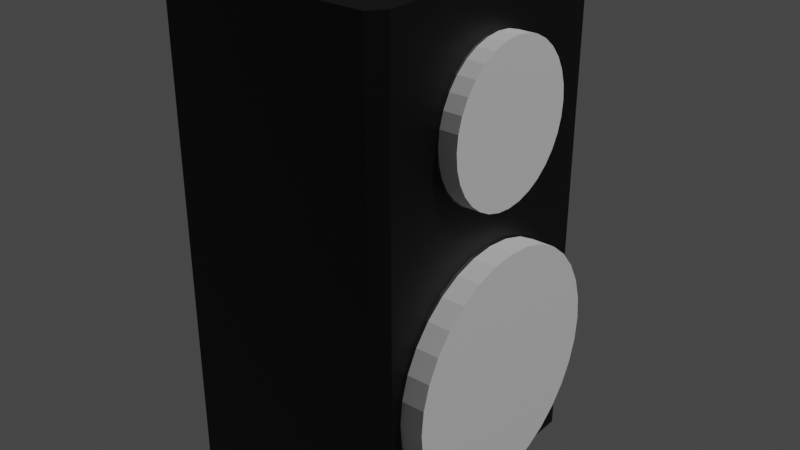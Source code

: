 # Source: speaker.blend  (saved by Blender 3.6.13; exported with 4.5.12 LTS)
import bpy
from mathutils import Matrix  # noqa: F401  (used for matrix-valued properties, if any)

bpy.ops.wm.read_factory_settings(use_empty=True)
scene = bpy.context.scene
scene.name = 'Scene'

# ---- collections
col_collection = bpy.data.collections.new('Collection'); scene.collection.children.link(col_collection)
col_collection_2 = bpy.data.collections.new('Collection 2'); scene.collection.children.link(col_collection_2)

# ---- materials (node trees are filled in below, after node groups)
mat_material = bpy.data.materials.new('Material')
mat_material.alpha_threshold = 0.0
mat_material.use_transparent_shadow = False
mat_material.roughness = 0.5
mat_material.line_color = (0.0, 0.0, 0.0, 1.0)
mat_material_001 = bpy.data.materials.new('Material.001')
mat_material_001.use_transparent_shadow = False

# ---- material node trees
mat_material.use_nodes = True; mat_material.node_tree.nodes.clear()
_N = mat_material.node_tree.nodes; _L = mat_material.node_tree.links
n0 = _N.new('ShaderNodeOutputMaterial'); n0.name = 'Material Output'; n0.location = (300, 300)
n1 = _N.new('ShaderNodeBsdfPrincipled'); n1.name = 'Principled BSDF'; n1.location = (10, 300)
n1.distribution = 'GGX'
n1.subsurface_method = 'RANDOM_WALK_SKIN'
n1.inputs[0].default_value = (0.0, 0.0, 0.0, 1.0)
n1.inputs[3].default_value = 1.45
n1.inputs[27].default_value = (0.0, 0.0, 0.0, 1.0)
n1.inputs[28].default_value = 1.0
_L.new(n1.outputs[0], n0.inputs[0])
n0.is_active_output = True
mat_material_001.use_nodes = True; mat_material_001.node_tree.nodes.clear()
_N = mat_material_001.node_tree.nodes; _L = mat_material_001.node_tree.links
n0 = _N.new('ShaderNodeBsdfPrincipled'); n0.name = 'Principled BSDF'; n0.location = (10, 300)
n0.distribution = 'GGX'
n0.subsurface_method = 'RANDOM_WALK_SKIN'
n0.inputs[0].default_value = (0.0, 0.0, 0.0, 1.0)
n0.inputs[2].default_value = 0.09524
n0.inputs[3].default_value = 1.45
n0.inputs[27].default_value = (0.0, 0.0, 0.0, 1.0)
n0.inputs[28].default_value = 1.0
n1 = _N.new('ShaderNodeOutputMaterial'); n1.name = 'Material Output'; n1.location = (300, 300)
_L.new(n0.outputs[0], n1.inputs[0])
n1.is_active_output = True

# ---- world
world_world = bpy.data.worlds.new('World'); scene.world = world_world
world_world.use_nodes = True; world_world.node_tree.nodes.clear()
_N = world_world.node_tree.nodes; _L = world_world.node_tree.links
n0 = _N.new('ShaderNodeOutputWorld'); n0.name = 'World Output'; n0.location = (300, 300)
n1 = _N.new('ShaderNodeBackground'); n1.name = 'Background'; n1.location = (10, 300)
n1.inputs[0].default_value = (0.05088, 0.05088, 0.05088, 1.0)
_L.new(n1.outputs[0], n0.inputs[0])
n0.is_active_output = True
world_world.color = (0.05088, 0.05088, 0.05088)
world_world.use_sun_shadow = False
world_world.sun_shadow_jitter_overblur = 0.0

# ---- lights
light_light = bpy.data.lights.new('Light', 'POINT')
light_light.transmission_factor = 0.0
light_light.energy = 1000.0
light_light.shadow_soft_size = 0.1
light_light.shadow_maximum_resolution = 0.006
light_light.use_absolute_resolution = True

# ---- meshes
me_cube = bpy.data.meshes.new('Cube')
me_cube.from_pydata([(-1.0, 1.0, 2.761), (-1.0, 1.0, -1.0), (-1.0, -1.0, 2.761), (-1.0, -1.0, -1.0), (1.0, 0.898, 2.761), (0.898, 1.0, 2.761), (0.898, 1.0, -1.0), (1.0, 0.898, -1.0), (0.898, -1.0, 2.761), (1.0, -0.898, 2.761), (1.0, -0.898, -1.0), (0.898, -1.0, -1.0)], [], [(1, 6, 7, 10, 11, 3), (3, 2, 0, 1), (11, 8, 2, 3), (4, 5, 0, 2, 8, 9), (7, 4, 9, 10), (4, 7, 6, 5), (8, 11, 10, 9), (1, 0, 5, 6)])
_uv = me_cube.uv_layers.new(name='UVMap')
_uv.uv.foreach_set('vector', [0.125, 0.5, 0.3622, 0.5, 0.375, 0.5128, 0.375, 0.7372, 0.3622, 0.75, 0.125, 0.75, 0.375, 0.0, 0.625, 0.0, 0.625, 0.25, 0.375, 0.25, 0.375, 0.7628, 0.625, 0.7628, 0.625, 1.0, 0.375, 1.0, 0.625, 0.5128, 0.6378, 0.5, 0.875, 0.5, 0.875, 0.75, 0.6378, 0.75, 0.625, 0.7372, 0.375, 0.5128, 0.625, 0.5128, 0.625, 0.7372, 0.375, 0.7372, 0.625, 0.5128, 0.375, 0.5128, 0.375, 0.4872, 0.625, 0.4872, 0.625, 0.7628, 0.375, 0.7628, 0.375, 0.7372, 0.625, 0.7372, 0.375, 0.25, 0.625, 0.25, 0.625, 0.4872, 0.375, 0.4872])
me_cube.materials.append(mat_material)
me_cube.use_mirror_vertex_groups = False
me_cube.update()
me_circle = bpy.data.meshes.new('Circle')
me_circle.from_pydata([(2.902e-08, 1.0, 0.7689), (-0.1951, 0.9808, 0.7689), (-0.3827, 0.9239, 0.7689), (-0.5556, 0.8315, 0.7689), (-0.7071, 0.7071, 0.7689), (-0.8315, 0.5556, 0.7689), (-0.9239, 0.3827, 0.7689), (-0.9808, 0.1951, 0.7689), (-1.0, 0.0, 0.7689), (-0.9808, -0.1951, 0.7689), (-0.9239, -0.3827, 0.7689), (-0.8315, -0.5556, 0.7689), (-0.7071, -0.7071, 0.7689), (-0.5556, -0.8315, 0.7689), (-0.3827, -0.9239, 0.7689), (-0.1951, -0.9808, 0.7689), (2.902e-08, -1.0, 0.7689), (0.1951, -0.9808, 0.7689), (0.3827, -0.9239, 0.7689), (0.5556, -0.8315, 0.7689), (0.7071, -0.7071, 0.7689), (0.8315, -0.5556, 0.7689), (0.9239, -0.3827, 0.7689), (0.9808, -0.1951, 0.7689), (1.0, 0.0, 0.7689), (0.9808, 0.1951, 0.7689), (0.9239, 0.3827, 0.7689), (0.8315, 0.5556, 0.7689), (0.7071, 0.7071, 0.7689), (0.5556, 0.8315, 0.7689), (0.3827, 0.9239, 0.7689), (0.1951, 0.9808, 0.7689), (3.165e-08, 0.9167, 0.8652), (-0.1788, 0.8991, 0.8652), (-0.3508, 0.8469, 0.8652), (-0.5093, 0.7622, 0.8652), (-0.6482, 0.6482, 0.8652), (-0.7622, 0.5093, 0.8652), (-0.8469, 0.3508, 0.8652), (-0.8991, 0.1788, 0.8652), (-0.9167, 1.242e-09, 0.8652), (-0.8991, -0.1788, 0.8652), (-0.8469, -0.3508, 0.8652), (-0.7622, -0.5093, 0.8652), (-0.6482, -0.6482, 0.8652), (-0.5093, -0.7622, 0.8652), (-0.3508, -0.8469, 0.8652), (-0.1788, -0.8991, 0.8652), (3.165e-08, -0.9167, 0.8652), (0.1788, -0.8991, 0.8652), (0.3508, -0.8469, 0.8652), (0.5093, -0.7622, 0.8652), (0.6482, -0.6482, 0.8652), (0.7622, -0.5093, 0.8652), (0.8469, -0.3508, 0.8652), (0.8991, -0.1788, 0.8652), (0.9167, 1.242e-09, 0.8652), (0.8991, 0.1788, 0.8652), (0.8469, 0.3508, 0.8652), (0.7622, 0.5093, 0.8652), (0.6482, 0.6482, 0.8652), (0.5093, 0.7622, 0.8652), (0.3508, 0.8469, 0.8652), (0.1788, 0.8991, 0.8652), (3.369e-08, 0.8532, 0.8892), (-0.1664, 0.8368, 0.8892), (-0.3265, 0.7882, 0.8892), (-0.474, 0.7094, 0.8892), (-0.6033, 0.6033, 0.8892), (-0.7094, 0.474, 0.8892), (-0.7882, 0.3265, 0.8892), (-0.8368, 0.1664, 0.8892), (-0.8532, 5.101e-10, 0.8892), (-0.8368, -0.1664, 0.8892), (-0.7882, -0.3265, 0.8892), (-0.7094, -0.474, 0.8892), (-0.6033, -0.6033, 0.8892), (-0.474, -0.7094, 0.8892), (-0.3265, -0.7882, 0.8892), (-0.1664, -0.8368, 0.8892), (3.369e-08, -0.8532, 0.8892), (0.1664, -0.8368, 0.8892), (0.3265, -0.7882, 0.8892), (0.474, -0.7094, 0.8892), (0.6033, -0.6033, 0.8892), (0.7094, -0.474, 0.8892), (0.7882, -0.3265, 0.8892), (0.8368, -0.1664, 0.8892), (0.8532, 5.101e-10, 0.8892), (0.8368, 0.1664, 0.8892), (0.7882, 0.3265, 0.8892), (0.7094, 0.474, 0.8892), (0.6033, 0.6033, 0.8892), (0.474, 0.7094, 0.8892), (0.3265, 0.7882, 0.8892), (0.1664, 0.8368, 0.8892), (3.139e-08, 0.7868, 0.8574), (-0.1535, 0.7717, 0.8574), (-0.3011, 0.7269, 0.8574), (-0.4371, 0.6542, 0.8574), (-0.5563, 0.5563, 0.8574), (-0.6542, 0.4371, 0.8574), (-0.7269, 0.3011, 0.8574), (-0.7717, 0.1535, 0.8574), (-0.7868, 3.224e-09, 0.8574), (-0.7717, -0.1535, 0.8574), (-0.7269, -0.3011, 0.8574), (-0.6542, -0.4371, 0.8574), (-0.5563, -0.5563, 0.8574), (-0.4371, -0.6542, 0.8574), (-0.3011, -0.7269, 0.8574), (-0.1535, -0.7717, 0.8574), (3.139e-08, -0.7868, 0.8574), (0.1535, -0.7717, 0.8574), (0.3011, -0.7269, 0.8574), (0.4371, -0.6542, 0.8574), (0.5563, -0.5563, 0.8574), (0.6542, -0.4371, 0.8574), (0.7269, -0.3011, 0.8574), (0.7717, -0.1535, 0.8574), (0.7868, 3.224e-09, 0.8574), (0.7717, 0.1535, 0.8574), (0.7269, 0.3011, 0.8574), (0.6542, 0.4371, 0.8574), (0.5563, 0.5563, 0.8574), (0.4371, 0.6542, 0.8574), (0.3011, 0.7269, 0.8574), (0.1535, 0.7717, 0.8574), (2.808e-08, 0.7204, 0.7549), (-0.1405, 0.7066, 0.7549), (-0.2757, 0.6656, 0.7549), (-0.4002, 0.599, 0.7549), (-0.5094, 0.5094, 0.7549), (-0.599, 0.4002, 0.7549), (-0.6656, 0.2757, 0.7549), (-0.7066, 0.1405, 0.7549), (-0.7204, 2.48e-09, 0.7549), (-0.7066, -0.1405, 0.7549), (-0.6656, -0.2757, 0.7549), (-0.599, -0.4002, 0.7549), (-0.5094, -0.5094, 0.7549), (-0.4002, -0.599, 0.7549), (-0.2757, -0.6656, 0.7549), (-0.1405, -0.7066, 0.7549), (2.808e-08, -0.7204, 0.7549), (0.1405, -0.7066, 0.7549), (0.2757, -0.6656, 0.7549), (0.4002, -0.599, 0.7549), (0.5094, -0.5094, 0.7549), (0.599, -0.4002, 0.7549), (0.6656, -0.2757, 0.7549), (0.7066, -0.1405, 0.7549), (0.7204, 2.48e-09, 0.7549), (0.7066, 0.1405, 0.7549), (0.6656, 0.2757, 0.7549), (0.599, 0.4002, 0.7549), (0.5094, 0.5094, 0.7549), (0.4002, 0.599, 0.7549), (0.2757, 0.6656, 0.7549), (0.1405, 0.7066, 0.7549), (2.433e-08, 0.1079, 0.592), (-0.02105, 0.1058, 0.592), (-0.04129, 0.09968, 0.592), (-0.05994, 0.08971, 0.592), (-0.07629, 0.07629, 0.592), (-0.08971, 0.05994, 0.592), (-0.09968, 0.04129, 0.592), (-0.1058, 0.02105, 0.592), (-0.1079, 3.133e-09, 0.592), (-0.1058, -0.02105, 0.592), (-0.09968, -0.04129, 0.592), (-0.08971, -0.05994, 0.592), (-0.07629, -0.07629, 0.592), (-0.05994, -0.08971, 0.592), (-0.04129, -0.09968, 0.592), (-0.02105, -0.1058, 0.592), (2.433e-08, -0.1079, 0.592), (0.02105, -0.1058, 0.592), (0.04129, -0.09968, 0.592), (0.05994, -0.08971, 0.592), (0.07629, -0.07629, 0.592), (0.08971, -0.05994, 0.592), (0.09968, -0.04129, 0.592), (0.1058, -0.02105, 0.592), (0.1079, 3.133e-09, 0.592), (0.1058, 0.02105, 0.592), (0.09968, 0.04129, 0.592), (0.08971, 0.05994, 0.592), (0.07629, 0.07629, 0.592), (0.05994, 0.08971, 0.592), (0.04129, 0.09968, 0.592), (0.02105, 0.1058, 0.592), (2.589e-08, 0.04651, 0.6634), (-0.009073, 0.04561, 0.6634), (-0.0178, 0.04297, 0.6634), (-0.02584, 0.03867, 0.6634), (-0.03288, 0.03288, 0.6634), (-0.03867, 0.02584, 0.6634), (-0.04297, 0.0178, 0.6634), (-0.04561, 0.009073, 0.6634), (-0.04651, 3.073e-09, 0.6634), (-0.04561, -0.009073, 0.6634), (-0.04297, -0.0178, 0.6634), (-0.03867, -0.02584, 0.6634), (-0.03288, -0.03288, 0.6634), (-0.02584, -0.03867, 0.6634), (-0.0178, -0.04297, 0.6634), (-0.009073, -0.04561, 0.6634), (2.589e-08, -0.04651, 0.6634), (0.009073, -0.04561, 0.6634), (0.0178, -0.04297, 0.6634), (0.02584, -0.03867, 0.6634), (0.03288, -0.03288, 0.6634), (0.03867, -0.02584, 0.6634), (0.04297, -0.0178, 0.6634), (0.04561, -0.009073, 0.6634), (0.04651, 3.073e-09, 0.6634), (0.04561, 0.009073, 0.6634), (0.04297, 0.0178, 0.6634), (0.03867, 0.02584, 0.6634), (0.03288, 0.03288, 0.6634), (0.02584, 0.03867, 0.6634), (0.0178, 0.04297, 0.6634), (0.009073, 0.04561, 0.6634), (2.778e-08, 4.689e-09, 0.6634), (2.24e-08, 0.133, 0.5116), (2.218e-08, 0.1532, 0.5026), (-0.02988, 0.1502, 0.5026), (-0.02594, 0.1304, 0.5116), (-0.05861, 0.1415, 0.5026), (-0.05089, 0.1229, 0.5116), (-0.08509, 0.1273, 0.5026), (-0.07388, 0.1106, 0.5116), (-0.1083, 0.1083, 0.5026), (-0.09404, 0.09404, 0.5116), (-0.1273, 0.08509, 0.5026), (-0.1106, 0.07388, 0.5116), (-0.1415, 0.05861, 0.5026), (-0.1229, 0.05089, 0.5116), (-0.1502, 0.02988, 0.5026), (-0.1304, 0.02594, 0.5116), (-0.1532, 3.461e-09, 0.5026), (-0.133, 3.429e-09, 0.5116), (-0.1502, -0.02988, 0.5026), (-0.1304, -0.02594, 0.5116), (-0.1415, -0.05861, 0.5026), (-0.1229, -0.05089, 0.5116), (-0.1273, -0.08509, 0.5026), (-0.1106, -0.07388, 0.5116), (-0.1083, -0.1083, 0.5026), (-0.09404, -0.09404, 0.5116), (-0.08509, -0.1273, 0.5026), (-0.07388, -0.1106, 0.5116), (-0.05861, -0.1415, 0.5026), (-0.05089, -0.1229, 0.5116), (-0.02988, -0.1502, 0.5026), (-0.02594, -0.1304, 0.5116), (2.218e-08, -0.1532, 0.5026), (2.24e-08, -0.133, 0.5116), (0.02988, -0.1502, 0.5026), (0.02594, -0.1304, 0.5116), (0.05861, -0.1415, 0.5026), (0.05089, -0.1229, 0.5116), (0.08509, -0.1273, 0.5026), (0.07388, -0.1106, 0.5116), (0.1083, -0.1083, 0.5026), (0.09404, -0.09404, 0.5116), (0.1273, -0.08509, 0.5026), (0.1106, -0.07388, 0.5116), (0.1415, -0.05861, 0.5026), (0.1229, -0.05089, 0.5116), (0.1502, -0.02988, 0.5026), (0.1304, -0.02594, 0.5116), (0.1532, 3.461e-09, 0.5026), (0.133, 3.429e-09, 0.5116), (0.1502, 0.02988, 0.5026), (0.1304, 0.02594, 0.5116), (0.1415, 0.05861, 0.5026), (0.1229, 0.05089, 0.5116), (0.1273, 0.08509, 0.5026), (0.1106, 0.07388, 0.5116), (0.1083, 0.1083, 0.5026), (0.09404, 0.09404, 0.5116), (0.08509, 0.1273, 0.5026), (0.07388, 0.1106, 0.5116), (0.05861, 0.1415, 0.5026), (0.05089, 0.1229, 0.5116), (0.02988, 0.1502, 0.5026), (0.02594, 0.1304, 0.5116)], [], [(21, 22, 54, 53), (8, 9, 41, 40), (22, 23, 55, 54), (9, 10, 42, 41), (23, 24, 56, 55), (10, 11, 43, 42), (24, 25, 57, 56), (11, 12, 44, 43), (25, 26, 58, 57), (12, 13, 45, 44), (26, 27, 59, 58), (13, 14, 46, 45), (0, 1, 33, 32), (27, 28, 60, 59), (14, 15, 47, 46), (1, 2, 34, 33), (28, 29, 61, 60), (15, 16, 48, 47), (2, 3, 35, 34), (29, 30, 62, 61), (16, 17, 49, 48), (3, 4, 36, 35), (30, 31, 63, 62), (17, 18, 50, 49), (4, 5, 37, 36), (31, 0, 32, 63), (18, 19, 51, 50), (5, 6, 38, 37), (19, 20, 52, 51), (6, 7, 39, 38), (20, 21, 53, 52), (7, 8, 40, 39), (61, 62, 94, 93), (48, 49, 81, 80), (35, 36, 68, 67), (62, 63, 95, 94), (49, 50, 82, 81), (36, 37, 69, 68), (63, 32, 64, 95), (50, 51, 83, 82), (37, 38, 70, 69), (51, 52, 84, 83), (38, 39, 71, 70), (52, 53, 85, 84), (39, 40, 72, 71), (53, 54, 86, 85), (40, 41, 73, 72), (54, 55, 87, 86), (41, 42, 74, 73), (55, 56, 88, 87), (42, 43, 75, 74), (56, 57, 89, 88), (43, 44, 76, 75), (57, 58, 90, 89), (44, 45, 77, 76), (58, 59, 91, 90), (45, 46, 78, 77), (32, 33, 65, 64), (59, 60, 92, 91), (46, 47, 79, 78), (33, 34, 66, 65), (60, 61, 93, 92), (47, 48, 80, 79), (34, 35, 67, 66), (83, 84, 116, 115), (70, 71, 103, 102), (84, 85, 117, 116), (71, 72, 104, 103), (85, 86, 118, 117), (72, 73, 105, 104), (86, 87, 119, 118), (73, 74, 106, 105), (87, 88, 120, 119), (74, 75, 107, 106), (88, 89, 121, 120), (75, 76, 108, 107), (89, 90, 122, 121), (76, 77, 109, 108), (90, 91, 123, 122), (77, 78, 110, 109), (64, 65, 97, 96), (91, 92, 124, 123), (78, 79, 111, 110), (65, 66, 98, 97), (92, 93, 125, 124), (79, 80, 112, 111), (66, 67, 99, 98), (93, 94, 126, 125), (80, 81, 113, 112), (67, 68, 100, 99), (94, 95, 127, 126), (81, 82, 114, 113), (68, 69, 101, 100), (95, 64, 96, 127), (82, 83, 115, 114), (69, 70, 102, 101), (118, 119, 151, 150), (105, 106, 138, 137), (119, 120, 152, 151), (106, 107, 139, 138), (120, 121, 153, 152), (107, 108, 140, 139), (121, 122, 154, 153), (108, 109, 141, 140), (122, 123, 155, 154), (109, 110, 142, 141), (96, 97, 129, 128), (123, 124, 156, 155), (110, 111, 143, 142), (97, 98, 130, 129), (124, 125, 157, 156), (111, 112, 144, 143), (98, 99, 131, 130), (125, 126, 158, 157), (112, 113, 145, 144), (99, 100, 132, 131), (126, 127, 159, 158), (113, 114, 146, 145), (100, 101, 133, 132), (127, 96, 128, 159), (114, 115, 147, 146), (101, 102, 134, 133), (115, 116, 148, 147), (102, 103, 135, 134), (116, 117, 149, 148), (103, 104, 136, 135), (117, 118, 150, 149), (104, 105, 137, 136), (278, 280, 187, 186), (252, 254, 174, 173), (280, 282, 188, 187), (254, 256, 175, 174), (288, 225, 160, 191), (282, 284, 189, 188), (256, 258, 176, 175), (230, 232, 163, 162), (284, 286, 190, 189), (258, 260, 177, 176), (232, 234, 164, 163), (286, 288, 191, 190), (260, 262, 178, 177), (234, 236, 165, 164), (262, 264, 179, 178), (236, 238, 166, 165), (128, 129, 227, 226), (264, 266, 180, 179), (238, 240, 167, 166), (266, 268, 181, 180), (240, 242, 168, 167), (268, 270, 182, 181), (242, 244, 169, 168), (270, 272, 183, 182), (244, 246, 170, 169), (272, 274, 184, 183), (246, 248, 171, 170), (274, 276, 185, 184), (248, 250, 172, 171), (276, 278, 186, 185), (250, 252, 173, 172), (129, 130, 229, 227), (156, 157, 283, 281), (143, 144, 257, 255), (130, 131, 231, 229), (157, 158, 285, 283), (144, 145, 259, 257), (131, 132, 233, 231), (158, 159, 287, 285), (145, 146, 261, 259), (132, 133, 235, 233), (228, 230, 162, 161), (146, 147, 263, 261), (133, 134, 237, 235), (147, 148, 265, 263), (134, 135, 239, 237), (148, 149, 267, 265), (135, 136, 241, 239), (149, 150, 269, 267), (136, 137, 243, 241), (150, 151, 271, 269), (137, 138, 245, 243), (151, 152, 273, 271), (138, 139, 247, 245), (152, 153, 275, 273), (139, 140, 249, 247), (153, 154, 277, 275), (140, 141, 251, 249), (154, 155, 279, 277), (141, 142, 253, 251), (159, 128, 226, 287), (155, 156, 281, 279), (142, 143, 255, 253), (164, 165, 197, 196), (191, 160, 192, 223), (178, 179, 211, 210), (165, 166, 198, 197), (179, 180, 212, 211), (166, 167, 199, 198), (180, 181, 213, 212), (167, 168, 200, 199), (181, 182, 214, 213), (168, 169, 201, 200), (182, 183, 215, 214), (169, 170, 202, 201), (183, 184, 216, 215), (170, 171, 203, 202), (184, 185, 217, 216), (171, 172, 204, 203), (185, 186, 218, 217), (172, 173, 205, 204), (186, 187, 219, 218), (173, 174, 206, 205), (160, 161, 193, 192), (187, 188, 220, 219), (174, 175, 207, 206), (161, 162, 194, 193), (188, 189, 221, 220), (175, 176, 208, 207), (162, 163, 195, 194), (189, 190, 222, 221), (176, 177, 209, 208), (163, 164, 196, 195), (190, 191, 223, 222), (177, 178, 210, 209), (219, 220, 224), (211, 212, 224), (212, 213, 224), (220, 221, 224), (214, 215, 224), (216, 217, 224), (217, 218, 224), (218, 219, 224), (215, 216, 224), (203, 204, 224), (210, 211, 224), (209, 210, 224), (208, 209, 224), (207, 208, 224), (213, 214, 224), (206, 207, 224), (201, 202, 224), (197, 198, 224), (205, 206, 224), (202, 203, 224), (199, 200, 224), (200, 201, 224), (198, 199, 224), (195, 196, 224), (192, 193, 224), (193, 194, 224), (196, 197, 224), (223, 192, 224), (194, 195, 224), (204, 205, 224), (221, 222, 224), (222, 223, 224), (228, 225, 226, 227), (230, 228, 227, 229), (232, 230, 229, 231), (234, 232, 231, 233), (236, 234, 233, 235), (238, 236, 235, 237), (240, 238, 237, 239), (242, 240, 239, 241), (244, 242, 241, 243), (246, 244, 243, 245), (248, 246, 245, 247), (250, 248, 247, 249), (252, 250, 249, 251), (254, 252, 251, 253), (256, 254, 253, 255), (258, 256, 255, 257), (260, 258, 257, 259), (262, 260, 259, 261), (264, 262, 261, 263), (266, 264, 263, 265), (268, 266, 265, 267), (270, 268, 267, 269), (272, 270, 269, 271), (274, 272, 271, 273), (276, 274, 273, 275), (278, 276, 275, 277), (280, 278, 277, 279), (282, 280, 279, 281), (284, 282, 281, 283), (286, 284, 283, 285), (288, 286, 285, 287), (225, 288, 287, 226), (225, 228, 161, 160)])
me_circle.polygons.foreach_set('material_index', [0, 0, 0, 0, 0, 0, 0, 0, 0, 0, 0, 0, 0, 0, 0, 0, 0, 0, 0, 0, 0, 0, 0, 0, 0, 0, 0, 0, 0, 0, 0, 0, 0, 0, 0, 0, 0, 0, 0, 0, 0, 0, 0, 0, 0, 0, 0, 0, 0, 0, 0, 0, 0, 0, 0, 0, 0, 0, 0, 0, 0, 0, 0, 0, 0, 0, 0, 0, 0, 0, 0, 0, 0, 0, 0, 0, 0, 0, 0, 0, 0, 0, 0, 0, 0, 0, 0, 0, 0, 0, 0, 0, 0, 0, 0, 0, 0, 0, 0, 0, 0, 0, 0, 0, 0, 0, 0, 0, 0, 0, 0, 0, 0, 0, 0, 0, 0, 0, 0, 0, 0, 0, 0, 0, 0, 0, 0, 0, 1, 1, 1, 1, 1, 1, 1, 1, 1, 1, 1, 1, 1, 1, 1, 1, 0, 1, 1, 1, 1, 1, 1, 1, 1, 1, 1, 1, 1, 1, 1, 0, 0, 0, 0, 0, 0, 0, 0, 0, 0, 1, 0, 0, 0, 0, 0, 0, 0, 0, 0, 0, 0, 0, 0, 0, 0, 0, 0, 0, 0, 0, 0, 1, 1, 1, 1, 1, 1, 1, 1, 1, 1, 1, 1, 1, 1, 1, 1, 1, 1, 1, 1, 1, 1, 1, 1, 1, 1, 1, 1, 1, 1, 1, 1, 1, 1, 1, 1, 1, 1, 1, 1, 1, 1, 1, 1, 1, 1, 1, 1, 1, 1, 1, 1, 1, 1, 1, 1, 1, 1, 1, 1, 1, 1, 1, 1, 1, 1, 1, 1, 1, 1, 1, 1, 1, 1, 1, 1, 1, 1, 1, 1, 1, 1, 1, 1, 1, 1, 1, 1, 1, 1, 1, 1, 1, 1, 1, 1, 1])
_uv = me_circle.uv_layers.new(name='UVMap')
_uv.uv.foreach_set('vector', [0.0, 0.0, 0.0, 0.0, 0.0, 0.0, 0.0, 0.0, 0.0, 0.0, 0.0, 0.0, 0.0, 0.0, 0.0, 0.0, 0.0, 0.0, 0.0, 0.0, 0.0, 0.0, 0.0, 0.0, 0.0, 0.0, 0.0, 0.0, 0.0, 0.0, 0.0, 0.0, 0.0, 0.0, 0.0, 0.0, 0.0, 0.0, 0.0, 0.0, 0.0, 0.0, 0.0, 0.0, 0.0, 0.0, 0.0, 0.0, 0.0, 0.0, 0.0, 0.0, 0.0, 0.0, 0.0, 0.0, 0.0, 0.0, 0.0, 0.0, 0.0, 0.0, 0.0, 0.0, 0.0, 0.0, 0.0, 0.0, 0.0, 0.0, 0.0, 0.0, 0.0, 0.0, 0.0, 0.0, 0.0, 0.0, 0.0, 0.0, 0.0, 0.0, 0.0, 0.0, 0.0, 0.0, 0.0, 0.0, 0.0, 0.0, 0.0, 0.0, 0.0, 0.0, 0.0, 0.0, 0.0, 0.0, 0.0, 0.0, 0.0, 0.0, 0.0, 0.0, 0.0, 0.0, 0.0, 0.0, 0.0, 0.0, 0.0, 0.0, 0.0, 0.0, 0.0, 0.0, 0.0, 0.0, 0.0, 0.0, 0.0, 0.0, 0.0, 0.0, 0.0, 0.0, 0.0, 0.0, 0.0, 0.0, 0.0, 0.0, 0.0, 0.0, 0.0, 0.0, 0.0, 0.0, 0.0, 0.0, 0.0, 0.0, 0.0, 0.0, 0.0, 0.0, 0.0, 0.0, 0.0, 0.0, 0.0, 0.0, 0.0, 0.0, 0.0, 0.0, 0.0, 0.0, 0.0, 0.0, 0.0, 0.0, 0.0, 0.0, 0.0, 0.0, 0.0, 0.0, 0.0, 0.0, 0.0, 0.0, 0.0, 0.0, 0.0, 0.0, 0.0, 0.0, 0.0, 0.0, 0.0, 0.0, 0.0, 0.0, 0.0, 0.0, 0.0, 0.0, 0.0, 0.0, 0.0, 0.0, 0.0, 0.0, 0.0, 0.0, 0.0, 0.0, 0.0, 0.0, 0.0, 0.0, 0.0, 0.0, 0.0, 0.0, 0.0, 0.0, 0.0, 0.0, 0.0, 0.0, 0.0, 0.0, 0.0, 0.0, 0.0, 0.0, 0.0, 0.0, 0.0, 0.0, 0.0, 0.0, 0.0, 0.0, 0.0, 0.0, 0.0, 0.0, 0.0, 0.0, 0.0, 0.0, 0.0, 0.0, 0.0, 0.0, 0.0, 0.0, 0.0, 0.0, 0.0, 0.0, 0.0, 0.0, 0.0, 0.0, 0.0, 0.0, 0.0, 0.0, 0.0, 0.0, 0.0, 0.0, 0.0, 0.0, 0.0, 0.0, 0.0, 0.0, 0.0, 0.0, 0.0, 0.0, 0.0, 0.0, 0.0, 0.0, 0.0, 0.0, 0.0, 0.0, 0.0, 0.0, 0.0, 0.0, 0.0, 0.0, 0.0, 0.0, 0.0, 0.0, 0.0, 0.0, 0.0, 0.0, 0.0, 0.0, 0.0, 0.0, 0.0, 0.0, 0.0, 0.0, 0.0, 0.0, 0.0, 0.0, 0.0, 0.0, 0.0, 0.0, 0.0, 0.0, 0.0, 0.0, 0.0, 0.0, 0.0, 0.0, 0.0, 0.0, 0.0, 0.0, 0.0, 0.0, 0.0, 0.0, 0.0, 0.0, 0.0, 0.0, 0.0, 0.0, 0.0, 0.0, 0.0, 0.0, 0.0, 0.0, 0.0, 0.0, 0.0, 0.0, 0.0, 0.0, 0.0, 0.0, 0.0, 0.0, 0.0, 0.0, 0.0, 0.0, 0.0, 0.0, 0.0, 0.0, 0.0, 0.0, 0.0, 0.0, 0.0, 0.0, 0.0, 0.0, 0.0, 0.0, 0.0, 0.0, 0.0, 0.0, 0.0, 0.0, 0.0, 0.0, 0.0, 0.0, 0.0, 0.0, 0.0, 0.0, 0.0, 0.0, 0.0, 0.0, 0.0, 0.0, 0.0, 0.0, 0.0, 0.0, 0.0, 0.0, 0.0, 0.0, 0.0, 0.0, 0.0, 0.0, 0.0, 0.0, 0.0, 0.0, 0.0, 0.0, 0.0, 0.0, 0.0, 0.0, 0.0, 0.0, 0.0, 0.0, 0.0, 0.0, 0.0, 0.0, 0.0, 0.0, 0.0, 0.0, 0.0, 0.0, 0.0, 0.0, 0.0, 0.0, 0.0, 0.0, 0.0, 0.0, 0.0, 0.0, 0.0, 0.0, 0.0, 0.0, 0.0, 0.0, 0.0, 0.0, 0.0, 0.0, 0.0, 0.0, 0.0, 0.0, 0.0, 0.0, 0.0, 0.0, 0.0, 0.0, 0.0, 0.0, 0.0, 0.0, 0.0, 0.0, 0.0, 0.0, 0.0, 0.0, 0.0, 0.0, 0.0, 0.0, 0.0, 0.0, 0.0, 0.0, 0.0, 0.0, 0.0, 0.0, 0.0, 0.0, 0.0, 0.0, 0.0, 0.0, 0.0, 0.0, 0.0, 0.0, 0.0, 0.0, 0.0, 0.0, 0.0, 0.0, 0.0, 0.0, 0.0, 0.0, 0.0, 0.0, 0.0, 0.0, 0.0, 0.0, 0.0, 0.0, 0.0, 0.0, 0.0, 0.0, 0.0, 0.0, 0.0, 0.0, 0.0, 0.0, 0.0, 0.0, 0.0, 0.0, 0.0, 0.0, 0.0, 0.0, 0.0, 0.0, 0.0, 0.0, 0.0, 0.0, 0.0, 0.0, 0.0, 0.0, 0.0, 0.0, 0.0, 0.0, 0.0, 0.0, 0.0, 0.0, 0.0, 0.0, 0.0, 0.0, 0.0, 0.0, 0.0, 0.0, 0.0, 0.0, 0.0, 0.0, 0.0, 0.0, 0.0, 0.0, 0.0, 0.0, 0.0, 0.0, 0.0, 0.0, 0.0, 0.0, 0.0, 0.0, 0.0, 0.0, 0.0, 0.0, 0.0, 0.0, 0.0, 0.0, 0.0, 0.0, 0.0, 0.0, 0.0, 0.0, 0.0, 0.0, 0.0, 0.0, 0.0, 0.0, 0.0, 0.0, 0.0, 0.0, 0.0, 0.0, 0.0, 0.0, 0.0, 0.0, 0.0, 0.0, 0.0, 0.0, 0.0, 0.0, 0.0, 0.0, 0.0, 0.0, 0.0, 0.0, 0.0, 0.0, 0.0, 0.0, 0.0, 0.0, 0.0, 0.0, 0.0, 0.0, 0.0, 0.0, 0.0, 0.0, 0.0, 0.0, 0.0, 0.0, 0.0, 0.0, 0.0, 0.0, 0.0, 0.0, 0.0, 0.0, 0.0, 0.0, 0.0, 0.0, 0.0, 0.0, 0.0, 0.0, 0.0, 0.0, 0.0, 0.0, 0.0, 0.0, 0.0, 0.0, 0.0, 0.0, 0.0, 0.0, 0.0, 0.0, 0.0, 0.0, 0.0, 0.0, 0.0, 0.0, 0.0, 0.0, 0.0, 0.0, 0.0, 0.0, 0.0, 0.0, 0.0, 0.0, 0.0, 0.0, 0.0, 0.0, 0.0, 0.0, 0.0, 0.0, 0.0, 0.0, 0.0, 0.0, 0.0, 0.0, 0.0, 0.0, 0.0, 0.0, 0.0, 0.0, 0.0, 0.0, 0.0, 0.0, 0.0, 0.0, 0.0, 0.0, 0.0, 0.0, 0.0, 0.0, 0.0, 0.0, 0.0, 0.0, 0.0, 0.0, 0.0, 0.0, 0.0, 0.0, 0.0, 0.0, 0.0, 0.0, 0.0, 0.0, 0.0, 0.0, 0.0, 0.0, 0.0, 0.0, 0.0, 0.0, 0.0, 0.0, 0.0, 0.0, 0.0, 0.0, 0.0, 0.0, 0.0, 0.0, 0.0, 0.0, 0.0, 0.0, 0.0, 0.0, 0.0, 0.0, 0.0, 0.0, 0.0, 0.0, 0.0, 0.0, 0.0, 0.0, 0.0, 0.0, 0.0, 0.0, 0.0, 0.0, 0.0, 0.0, 0.0, 0.0, 0.0, 0.0, 0.0, 0.0, 0.0, 0.0, 0.0, 0.0, 0.0, 0.0, 0.0, 0.0, 0.0, 0.0, 0.0, 0.0, 0.0, 0.0, 0.0, 0.0, 0.0, 0.0, 0.0, 0.0, 0.0, 0.0, 0.0, 0.0, 0.0, 0.0, 0.0, 0.0, 0.0, 0.0, 0.0, 0.0, 0.0, 0.0, 0.0, 0.0, 0.0, 0.0, 0.0, 0.0, 0.0, 0.0, 0.0, 0.0, 0.0, 0.0, 0.0, 0.0, 0.0, 0.0, 0.0, 0.0, 0.0, 0.0, 0.0, 0.0, 0.0, 0.0, 0.0, 0.0, 0.0, 0.0, 0.0, 0.0, 0.0, 0.0, 0.0, 0.0, 0.0, 0.0, 0.0, 0.0, 0.0, 0.0, 0.0, 0.0, 0.0, 0.0, 0.0, 0.0, 0.0, 0.0, 0.0, 0.0, 0.0, 0.0, 0.0, 0.0, 0.0, 0.0, 0.0, 0.0, 0.0, 0.0, 0.0, 0.0, 0.0, 0.0, 0.0, 0.0, 0.0, 0.0, 0.0, 0.0, 0.0, 0.0, 0.0, 0.0, 0.0, 0.0, 0.0, 0.0, 0.0, 0.0, 0.0, 0.0, 0.0, 0.0, 0.0, 0.0, 0.0, 0.0, 0.0, 0.0, 0.0, 0.0, 0.0, 0.0, 0.0, 0.0, 0.0, 0.0, 0.0, 0.0, 0.0, 0.0, 0.0, 0.0, 0.0, 0.0, 0.0, 0.0, 0.0, 0.0, 0.0, 0.0, 0.0, 0.0, 0.0, 0.0, 0.0, 0.0, 0.0, 0.0, 0.0, 0.0, 0.0, 0.0, 0.0, 0.0, 0.0, 0.0, 0.0, 0.0, 0.0, 0.0, 0.0, 0.0, 0.0, 0.0, 0.0, 0.0, 0.0, 0.0, 0.0, 0.0, 0.0, 0.0, 0.0, 0.0, 0.0, 0.0, 0.0, 0.0, 0.0, 0.0, 0.0, 0.0, 0.0, 0.0, 0.0, 0.0, 0.0, 0.0, 0.0, 0.0, 0.0, 0.0, 0.0, 0.0, 0.0, 0.0, 0.0, 0.0, 0.0, 0.0, 0.0, 0.0, 0.0, 0.0, 0.0, 0.0, 0.0, 0.0, 0.0, 0.0, 0.0, 0.0, 0.0, 0.0, 0.0, 0.0, 0.0, 0.0, 0.0, 0.0, 0.0, 0.0, 0.0, 0.0, 0.0, 0.0, 0.0, 0.0, 0.0, 0.0, 0.0, 0.0, 0.0, 0.0, 0.0, 0.0, 0.0, 0.0, 0.0, 0.0, 0.0, 0.0, 0.0, 0.0, 0.0, 0.0, 0.0, 0.0, 0.0, 0.0, 0.0, 0.0, 0.0, 0.0, 0.0, 0.0, 0.0, 0.0, 0.0, 0.0, 0.0, 0.0, 0.0, 0.0, 0.0, 0.0, 0.0, 0.0, 0.0, 0.0, 0.0, 0.0, 0.0, 0.0, 0.0, 0.0, 0.0, 0.0, 0.0, 0.0, 0.0, 0.0, 0.0, 0.0, 0.0, 0.0, 0.0, 0.0, 0.0, 0.0, 0.0, 0.0, 0.0, 0.0, 0.0, 0.0, 0.0, 0.0, 0.0, 0.0, 0.0, 0.0, 0.0, 0.0, 0.0, 0.0, 0.0, 0.0, 0.0, 0.0, 0.0, 0.0, 0.0, 0.0, 0.0, 0.0, 0.0, 0.0, 0.0, 0.0, 0.0, 0.0, 0.0, 0.0, 0.0, 0.0, 0.0, 0.0, 0.0, 0.0, 0.0, 0.0, 0.0, 0.0, 0.0, 0.0, 0.0, 0.0, 0.0, 0.0, 0.0, 0.0, 0.0, 0.0, 0.0, 0.0, 0.0, 0.0, 0.0, 0.0, 0.0, 0.0, 0.0, 0.0, 0.0, 0.0, 0.0, 0.0, 0.0, 0.0, 0.0, 0.0, 0.0, 0.0, 0.0, 0.0, 0.0, 0.0, 0.0, 0.0, 0.0, 0.0, 0.0, 0.0, 0.0, 0.0, 0.0, 0.0, 0.0, 0.0, 0.0, 0.0, 0.0, 0.0, 0.0, 0.0, 0.0, 0.0, 0.0, 0.0, 0.0, 0.0, 0.0, 0.0, 0.0, 0.0, 0.0, 0.0, 0.0, 0.0, 0.0, 0.0, 0.0, 0.0, 0.0, 0.0, 0.0, 0.0, 0.0, 0.0, 0.0, 0.0, 0.0, 0.0, 0.0, 0.0, 0.0, 0.0, 0.0, 0.0, 0.0, 0.0, 0.0, 0.0, 0.0, 0.0, 0.0, 0.0, 0.0, 0.0, 0.0, 0.0, 0.0, 0.0, 0.0, 0.0, 0.0, 0.0, 0.0, 0.0, 0.0, 0.0, 0.0, 0.0, 0.0, 0.0, 0.0, 0.0, 0.0, 0.0, 0.0, 0.0, 0.0, 0.0, 0.0, 0.0, 0.0, 0.0, 0.0, 0.0, 0.0, 0.0, 0.0, 0.0, 0.0, 0.0, 0.0, 0.0, 0.0, 0.0, 0.0, 0.0, 0.0, 0.0, 0.0, 0.0, 0.0, 0.0, 0.0, 0.0, 0.0, 0.0, 0.0, 0.0, 0.0, 0.0, 0.0, 0.0, 0.0, 0.0, 0.0, 0.0, 0.0, 0.0, 0.0, 0.0, 0.0, 0.0, 0.0, 0.0, 0.0, 0.0, 0.0, 0.0, 0.0, 0.0, 0.0, 0.0, 0.0, 0.0, 0.0, 0.0, 0.0, 0.0, 0.0, 0.0, 0.0, 0.0, 0.0, 0.0, 0.0, 0.0, 0.0, 0.0, 0.0, 0.0, 0.0, 0.0, 0.0, 0.0, 0.0, 0.0, 0.0, 0.0, 0.0, 0.0, 0.0, 0.0, 0.0, 0.0, 0.0, 0.0, 0.0, 0.0, 0.0, 0.0, 0.0, 0.0, 0.0, 0.0, 0.0, 0.0, 0.0, 0.0, 0.0, 0.0, 0.0, 0.0, 0.0, 0.0, 0.0, 0.0, 0.0, 0.0, 0.0, 0.0, 0.0, 0.0, 0.0, 0.0, 0.0, 0.0, 0.0, 0.0, 0.0, 0.0, 0.0, 0.0, 0.0, 0.0, 0.0, 0.0, 0.0, 0.0, 0.0, 0.0, 0.0, 0.0, 0.0, 0.0, 0.0, 0.0, 0.0, 0.0, 0.0, 0.0, 0.0, 0.0, 0.0, 0.0, 0.0, 0.0, 0.0, 0.0, 0.0, 0.0, 0.0, 0.0, 0.0, 0.0, 0.0, 0.0, 0.0, 0.0, 0.0, 0.0, 0.0, 0.0, 0.0, 0.0, 0.0, 0.0, 0.0, 0.0, 0.0, 0.0, 0.0, 0.0, 0.0, 0.0, 0.0, 0.0, 0.0, 0.0, 0.0, 0.0, 0.0, 0.0, 0.0, 0.0, 0.0, 0.0, 0.0, 0.0, 0.0, 0.0, 0.0, 0.0, 0.0, 0.0, 0.0, 0.0, 0.0, 0.0, 0.0, 0.0, 0.0, 0.0, 0.0, 0.0, 0.0, 0.0, 0.0, 0.0, 0.0, 0.0, 0.0, 0.0, 0.0, 0.0, 0.0, 0.0, 0.0, 0.0, 0.0, 0.0, 0.0, 0.0, 0.0, 0.0, 0.0, 0.0, 0.0, 0.0, 0.0, 0.0, 0.0, 0.0, 0.0, 0.0, 0.0, 0.0, 0.0, 0.0, 0.0, 0.0, 0.0, 0.0, 0.0, 0.0, 0.0, 0.0, 0.0, 0.0, 0.0, 0.0, 0.0, 0.0, 0.0, 0.0, 0.0, 0.0, 0.0, 0.0, 0.0, 0.0, 0.0, 0.0, 0.0, 0.0, 0.0, 0.0, 0.0, 0.0, 0.0, 0.0, 0.0, 0.0, 0.0, 0.0, 0.0, 0.0, 0.0, 0.0, 0.0, 0.0, 0.0, 0.0, 0.0, 0.0, 0.0, 0.0, 0.0, 0.0, 0.0, 0.0, 0.0, 0.0, 0.0, 0.0, 0.0, 0.0, 0.0, 0.0, 0.0, 0.0, 0.0, 0.0, 0.0, 0.0, 0.0, 0.0, 0.0, 0.0, 0.0, 0.0, 0.0, 0.0, 0.0, 0.0, 0.0, 0.0, 0.0, 0.0, 0.0, 0.0, 0.0, 0.0, 0.0, 0.0, 0.0, 0.0, 0.0, 0.0, 0.0, 0.0, 0.0, 0.0, 0.0, 0.0, 0.0, 0.0, 0.0, 0.0, 0.0, 0.0, 0.0, 0.0, 0.0, 0.0, 0.0, 0.0, 0.0, 0.0, 0.0, 0.0, 0.0, 0.0, 0.0, 0.0, 0.0, 0.0, 0.0, 0.0, 0.0, 0.0, 0.0, 0.0, 0.0, 0.0, 0.0, 0.0, 0.0, 0.0, 0.0, 0.0, 0.0, 0.0, 0.0, 0.0, 0.0, 0.0, 0.0, 0.0, 0.0, 0.0, 0.0, 0.0, 0.0, 0.0, 0.0, 0.0, 0.0, 0.0, 0.0, 0.0, 0.0, 0.0, 0.0, 0.0, 0.0, 0.0, 0.0, 0.0, 0.0, 0.0, 0.0, 0.0, 0.0, 0.0, 0.0, 0.0, 0.0, 0.0, 0.0, 0.0, 0.0, 0.0, 0.0, 0.0, 0.0, 0.0, 0.0, 0.0, 0.0, 0.0, 0.0, 0.0, 0.0, 0.0, 0.0, 0.0, 0.0, 0.0, 0.0, 0.0, 0.0, 0.0, 0.0, 0.0, 0.0, 0.0, 0.0, 0.0, 0.0, 0.0, 0.0, 0.0, 0.0, 0.0, 0.0, 0.0, 0.0, 0.0, 0.0, 0.0, 0.0, 0.0, 0.0, 0.0, 0.0, 0.0, 0.0, 0.0, 0.0, 0.0, 0.0, 0.0, 0.0, 0.0, 0.0, 0.0, 0.0, 0.0, 0.0, 0.0, 0.0, 0.0, 0.0, 0.0, 0.0, 0.0, 0.0, 0.0, 0.0, 0.0, 0.0, 0.0, 0.0, 0.0, 0.0, 0.0, 0.0, 0.0, 0.0, 0.0, 0.0, 0.0, 0.0, 0.0, 0.0, 0.0, 0.0, 0.0, 0.0, 0.0, 0.0, 0.0, 0.0, 0.0, 0.0, 0.0, 0.0, 0.0, 0.0, 0.0, 0.0, 0.0, 0.0, 0.0, 0.0, 0.0, 0.0, 0.0, 0.0, 0.0, 0.0, 0.0, 0.0, 0.0, 0.0, 0.0, 0.0, 0.0, 0.0, 0.0, 0.0, 0.0, 0.0, 0.0, 0.0, 0.0, 0.0, 0.0, 0.0, 0.0, 0.0, 0.0, 0.0, 0.0, 0.0, 0.0, 0.0, 0.0, 0.0, 0.0, 0.0, 0.0, 0.0, 0.0, 0.0, 0.0, 0.0, 0.0, 0.0, 0.0, 0.0, 0.0, 0.0, 0.0, 0.0, 0.0, 0.0, 0.0, 0.0, 0.0, 0.0, 0.0, 0.0, 0.0, 0.0, 0.0, 0.0, 0.0, 0.0, 0.0, 0.0, 0.0, 0.0, 0.0, 0.0, 0.0, 0.0, 0.0, 0.0, 0.0, 0.0, 0.0, 0.0, 0.0, 0.0, 0.0, 0.0, 0.0, 0.0, 0.0, 0.0, 0.0, 0.0, 0.0, 0.0, 0.0, 0.0, 0.0, 0.0, 0.0, 0.0, 0.0, 0.0, 0.0, 0.0, 0.0, 0.0, 0.0, 0.0, 0.0, 0.0, 0.0, 0.0, 0.0, 0.0, 0.0, 0.0, 0.0, 0.0, 0.0, 0.0, 0.0, 0.0, 0.0, 0.0, 0.0, 0.0, 0.0, 0.0, 0.0, 0.0, 0.0, 0.0, 0.0, 0.0, 0.0, 0.0, 0.0, 0.0, 0.0, 0.0, 0.0, 0.0, 0.0, 0.0, 0.0, 0.0, 0.0, 0.0, 0.0, 0.0, 0.0, 0.0, 0.0, 0.0, 0.0, 0.0, 0.0, 0.0, 0.0, 0.0, 0.0, 0.0, 0.0, 0.0, 0.0, 0.0, 0.0, 0.0, 0.0, 0.0, 0.0, 0.0, 0.0, 0.0, 0.0, 0.0, 0.0, 0.0, 0.0, 0.0, 0.0, 0.0, 0.0, 0.0, 0.0, 0.0, 0.0, 0.0, 0.0, 0.0, 0.0, 0.0, 0.0, 0.0, 0.0, 0.0, 0.0, 0.0, 0.0, 0.0, 0.0, 0.0, 0.0, 0.0, 0.0, 0.0, 0.0, 0.0, 0.0, 0.0, 0.0, 0.0, 0.0, 0.0, 0.0, 0.0, 0.0, 0.0, 0.0, 0.0, 0.0, 0.0, 0.0, 0.0, 0.0, 0.0, 0.0, 0.0, 0.0, 0.0, 0.0, 0.0, 0.0, 0.0, 0.0, 0.0, 0.0, 0.0, 0.0, 0.0, 0.0, 0.0, 0.0, 0.0, 0.0, 0.0, 0.0, 0.0, 0.0, 0.0, 0.0, 0.0, 0.0, 0.0, 0.0, 0.0, 0.0, 0.0, 0.0, 0.0, 0.0, 0.0, 0.0, 0.0, 0.0, 0.0, 0.0, 0.0, 0.0, 0.0, 0.0, 0.0, 0.0, 0.0, 0.0, 0.0, 0.0, 0.0, 0.0, 0.0, 0.0, 0.0, 0.0, 0.0, 0.0, 0.0, 0.0, 0.0, 0.0, 0.0, 0.0, 0.0, 0.0, 0.0, 0.0, 0.0, 0.0, 0.0, 0.0, 0.0, 0.0, 0.0, 0.0, 0.0, 0.0, 0.0, 0.0, 0.0, 0.0, 0.0, 0.0, 0.0, 0.0, 0.0, 0.0, 0.0, 0.0, 0.0, 0.0, 0.0, 0.0, 0.0, 0.0, 0.0, 0.0, 0.0, 0.0, 0.0, 0.0, 0.0, 0.0, 0.0, 0.0, 0.0, 0.0, 0.0, 0.0, 0.0, 0.0, 0.0, 0.0, 0.0, 0.0, 0.0, 0.0, 0.0, 0.0, 0.0, 0.0, 0.0, 0.0, 0.0, 0.0, 0.0, 0.0, 0.0, 0.0, 0.0, 0.0, 0.0, 0.0, 0.0, 0.0, 0.0, 0.0, 0.0, 0.0, 0.0, 0.0, 0.0, 0.0, 0.0, 0.0, 0.0, 0.0, 0.0, 0.0, 0.0, 0.0, 0.0, 0.0, 0.0, 0.0, 0.0, 0.0, 0.0, 0.0, 0.0, 0.0, 0.0, 0.0, 0.0, 0.0, 0.0, 0.0, 0.0, 0.0, 0.0, 0.0, 0.0, 0.0, 0.0, 0.0, 0.0, 0.0, 0.0, 0.0, 0.0, 0.0, 0.0, 0.0, 0.0, 0.0, 0.0, 0.0, 0.0, 0.0, 0.0, 0.0, 0.0, 0.0, 0.0, 0.0, 0.0, 0.0, 0.0, 0.0, 0.0, 0.0, 0.0, 0.0, 0.0, 0.0, 0.0, 0.0, 0.0, 0.0, 0.0, 0.0, 0.0, 0.0, 0.0, 0.0, 0.0, 0.0, 0.0, 0.0, 0.0, 0.0, 0.0, 0.0, 0.0, 0.0, 0.0, 0.0, 0.0, 0.0, 0.0, 0.0, 0.0, 0.0, 0.0, 0.0, 0.0, 0.0, 0.0, 0.0, 0.0, 0.0, 0.0, 0.0, 0.0, 0.0, 0.0, 0.0, 0.0, 0.0, 0.0, 0.0, 0.0, 0.0, 0.0, 0.0, 0.0, 0.0, 0.0, 0.0, 0.0, 0.0, 0.0, 0.0, 0.0, 0.0, 0.0, 0.0, 0.0, 0.0, 0.0, 0.0, 0.0, 0.0, 0.0, 0.0, 0.0, 0.0, 0.0, 0.0])
me_circle.materials.append(mat_material)
me_circle.materials.append(mat_material_001)
me_circle.update()
me_circle_001 = bpy.data.meshes.new('Circle.001')
me_circle_001.from_pydata([(2.902e-08, 1.0, 0.7689), (-0.1951, 0.9808, 0.7689), (-0.3827, 0.9239, 0.7689), (-0.5556, 0.8315, 0.7689), (-0.7071, 0.7071, 0.7689), (-0.8315, 0.5556, 0.7689), (-0.9239, 0.3827, 0.7689), (-0.9808, 0.1951, 0.7689), (-1.0, 0.0, 0.7689), (-0.9808, -0.1951, 0.7689), (-0.9239, -0.3827, 0.7689), (-0.8315, -0.5556, 0.7689), (-0.7071, -0.7071, 0.7689), (-0.5556, -0.8315, 0.7689), (-0.3827, -0.9239, 0.7689), (-0.1951, -0.9808, 0.7689), (2.902e-08, -1.0, 0.7689), (0.1951, -0.9808, 0.7689), (0.3827, -0.9239, 0.7689), (0.5556, -0.8315, 0.7689), (0.7071, -0.7071, 0.7689), (0.8315, -0.5556, 0.7689), (0.9239, -0.3827, 0.7689), (0.9808, -0.1951, 0.7689), (1.0, 0.0, 0.7689), (0.9808, 0.1951, 0.7689), (0.9239, 0.3827, 0.7689), (0.8315, 0.5556, 0.7689), (0.7071, 0.7071, 0.7689), (0.5556, 0.8315, 0.7689), (0.3827, 0.9239, 0.7689), (0.1951, 0.9808, 0.7689), (3.165e-08, 0.9167, 0.8652), (-0.1788, 0.8991, 0.8652), (-0.3508, 0.8469, 0.8652), (-0.5093, 0.7622, 0.8652), (-0.6482, 0.6482, 0.8652), (-0.7622, 0.5093, 0.8652), (-0.8469, 0.3508, 0.8652), (-0.8991, 0.1788, 0.8652), (-0.9167, 1.242e-09, 0.8652), (-0.8991, -0.1788, 0.8652), (-0.8469, -0.3508, 0.8652), (-0.7622, -0.5093, 0.8652), (-0.6482, -0.6482, 0.8652), (-0.5093, -0.7622, 0.8652), (-0.3508, -0.8469, 0.8652), (-0.1788, -0.8991, 0.8652), (3.165e-08, -0.9167, 0.8652), (0.1788, -0.8991, 0.8652), (0.3508, -0.8469, 0.8652), (0.5093, -0.7622, 0.8652), (0.6482, -0.6482, 0.8652), (0.7622, -0.5093, 0.8652), (0.8469, -0.3508, 0.8652), (0.8991, -0.1788, 0.8652), (0.9167, 1.242e-09, 0.8652), (0.8991, 0.1788, 0.8652), (0.8469, 0.3508, 0.8652), (0.7622, 0.5093, 0.8652), (0.6482, 0.6482, 0.8652), (0.5093, 0.7622, 0.8652), (0.3508, 0.8469, 0.8652), (0.1788, 0.8991, 0.8652), (3.369e-08, 0.8532, 0.8892), (-0.1664, 0.8368, 0.8892), (-0.3265, 0.7882, 0.8892), (-0.474, 0.7094, 0.8892), (-0.6033, 0.6033, 0.8892), (-0.7094, 0.474, 0.8892), (-0.7882, 0.3265, 0.8892), (-0.8368, 0.1664, 0.8892), (-0.8532, 5.101e-10, 0.8892), (-0.8368, -0.1664, 0.8892), (-0.7882, -0.3265, 0.8892), (-0.7094, -0.474, 0.8892), (-0.6033, -0.6033, 0.8892), (-0.474, -0.7094, 0.8892), (-0.3265, -0.7882, 0.8892), (-0.1664, -0.8368, 0.8892), (3.369e-08, -0.8532, 0.8892), (0.1664, -0.8368, 0.8892), (0.3265, -0.7882, 0.8892), (0.474, -0.7094, 0.8892), (0.6033, -0.6033, 0.8892), (0.7094, -0.474, 0.8892), (0.7882, -0.3265, 0.8892), (0.8368, -0.1664, 0.8892), (0.8532, 5.101e-10, 0.8892), (0.8368, 0.1664, 0.8892), (0.7882, 0.3265, 0.8892), (0.7094, 0.474, 0.8892), (0.6033, 0.6033, 0.8892), (0.474, 0.7094, 0.8892), (0.3265, 0.7882, 0.8892), (0.1664, 0.8368, 0.8892), (3.139e-08, 0.7868, 0.8574), (-0.1535, 0.7717, 0.8574), (-0.3011, 0.7269, 0.8574), (-0.4371, 0.6542, 0.8574), (-0.5563, 0.5563, 0.8574), (-0.6542, 0.4371, 0.8574), (-0.7269, 0.3011, 0.8574), (-0.7717, 0.1535, 0.8574), (-0.7868, 3.224e-09, 0.8574), (-0.7717, -0.1535, 0.8574), (-0.7269, -0.3011, 0.8574), (-0.6542, -0.4371, 0.8574), (-0.5563, -0.5563, 0.8574), (-0.4371, -0.6542, 0.8574), (-0.3011, -0.7269, 0.8574), (-0.1535, -0.7717, 0.8574), (3.139e-08, -0.7868, 0.8574), (0.1535, -0.7717, 0.8574), (0.3011, -0.7269, 0.8574), (0.4371, -0.6542, 0.8574), (0.5563, -0.5563, 0.8574), (0.6542, -0.4371, 0.8574), (0.7269, -0.3011, 0.8574), (0.7717, -0.1535, 0.8574), (0.7868, 3.224e-09, 0.8574), (0.7717, 0.1535, 0.8574), (0.7269, 0.3011, 0.8574), (0.6542, 0.4371, 0.8574), (0.5563, 0.5563, 0.8574), (0.4371, 0.6542, 0.8574), (0.3011, 0.7269, 0.8574), (0.1535, 0.7717, 0.8574), (2.808e-08, 0.7204, 0.7549), (-0.1405, 0.7066, 0.7549), (-0.2757, 0.6656, 0.7549), (-0.4002, 0.599, 0.7549), (-0.5094, 0.5094, 0.7549), (-0.599, 0.4002, 0.7549), (-0.6656, 0.2757, 0.7549), (-0.7066, 0.1405, 0.7549), (-0.7204, 2.48e-09, 0.7549), (-0.7066, -0.1405, 0.7549), (-0.6656, -0.2757, 0.7549), (-0.599, -0.4002, 0.7549), (-0.5094, -0.5094, 0.7549), (-0.4002, -0.599, 0.7549), (-0.2757, -0.6656, 0.7549), (-0.1405, -0.7066, 0.7549), (2.808e-08, -0.7204, 0.7549), (0.1405, -0.7066, 0.7549), (0.2757, -0.6656, 0.7549), (0.4002, -0.599, 0.7549), (0.5094, -0.5094, 0.7549), (0.599, -0.4002, 0.7549), (0.6656, -0.2757, 0.7549), (0.7066, -0.1405, 0.7549), (0.7204, 2.48e-09, 0.7549), (0.7066, 0.1405, 0.7549), (0.6656, 0.2757, 0.7549), (0.599, 0.4002, 0.7549), (0.5094, 0.5094, 0.7549), (0.4002, 0.599, 0.7549), (0.2757, 0.6656, 0.7549), (0.1405, 0.7066, 0.7549), (2.433e-08, 0.1079, 0.592), (-0.02105, 0.1058, 0.592), (-0.04129, 0.09968, 0.592), (-0.05994, 0.08971, 0.592), (-0.07629, 0.07629, 0.592), (-0.08971, 0.05994, 0.592), (-0.09968, 0.04129, 0.592), (-0.1058, 0.02105, 0.592), (-0.1079, 3.133e-09, 0.592), (-0.1058, -0.02105, 0.592), (-0.09968, -0.04129, 0.592), (-0.08971, -0.05994, 0.592), (-0.07629, -0.07629, 0.592), (-0.05994, -0.08971, 0.592), (-0.04129, -0.09968, 0.592), (-0.02105, -0.1058, 0.592), (2.433e-08, -0.1079, 0.592), (0.02105, -0.1058, 0.592), (0.04129, -0.09968, 0.592), (0.05994, -0.08971, 0.592), (0.07629, -0.07629, 0.592), (0.08971, -0.05994, 0.592), (0.09968, -0.04129, 0.592), (0.1058, -0.02105, 0.592), (0.1079, 3.133e-09, 0.592), (0.1058, 0.02105, 0.592), (0.09968, 0.04129, 0.592), (0.08971, 0.05994, 0.592), (0.07629, 0.07629, 0.592), (0.05994, 0.08971, 0.592), (0.04129, 0.09968, 0.592), (0.02105, 0.1058, 0.592), (2.589e-08, 0.04651, 0.6634), (-0.009073, 0.04561, 0.6634), (-0.0178, 0.04297, 0.6634), (-0.02584, 0.03867, 0.6634), (-0.03288, 0.03288, 0.6634), (-0.03867, 0.02584, 0.6634), (-0.04297, 0.0178, 0.6634), (-0.04561, 0.009073, 0.6634), (-0.04651, 3.073e-09, 0.6634), (-0.04561, -0.009073, 0.6634), (-0.04297, -0.0178, 0.6634), (-0.03867, -0.02584, 0.6634), (-0.03288, -0.03288, 0.6634), (-0.02584, -0.03867, 0.6634), (-0.0178, -0.04297, 0.6634), (-0.009073, -0.04561, 0.6634), (2.589e-08, -0.04651, 0.6634), (0.009073, -0.04561, 0.6634), (0.0178, -0.04297, 0.6634), (0.02584, -0.03867, 0.6634), (0.03288, -0.03288, 0.6634), (0.03867, -0.02584, 0.6634), (0.04297, -0.0178, 0.6634), (0.04561, -0.009073, 0.6634), (0.04651, 3.073e-09, 0.6634), (0.04561, 0.009073, 0.6634), (0.04297, 0.0178, 0.6634), (0.03867, 0.02584, 0.6634), (0.03288, 0.03288, 0.6634), (0.02584, 0.03867, 0.6634), (0.0178, 0.04297, 0.6634), (0.009073, 0.04561, 0.6634), (2.778e-08, 4.689e-09, 0.6634), (2.256e-08, 0.131, 0.5181), (2.225e-08, 0.1594, 0.5053), (-0.03109, 0.1563, 0.5053), (-0.02555, 0.1284, 0.5181), (-0.06099, 0.1472, 0.5053), (-0.05012, 0.121, 0.5181), (-0.08854, 0.1325, 0.5053), (-0.07276, 0.1089, 0.5181), (-0.1127, 0.1127, 0.5053), (-0.09261, 0.09261, 0.5181), (-0.1325, 0.08854, 0.5053), (-0.1089, 0.07276, 0.5181), (-0.1472, 0.06099, 0.5053), (-0.121, 0.05012, 0.5181), (-0.1563, 0.03109, 0.5053), (-0.1284, 0.02555, 0.5181), (-0.1594, 3.45e-09, 0.5053), (-0.131, 3.405e-09, 0.5181), (-0.1563, -0.03109, 0.5053), (-0.1284, -0.02555, 0.5181), (-0.1472, -0.06099, 0.5053), (-0.121, -0.05012, 0.5181), (-0.1325, -0.08854, 0.5053), (-0.1089, -0.07276, 0.5181), (-0.1127, -0.1127, 0.5053), (-0.09261, -0.09261, 0.5181), (-0.08854, -0.1325, 0.5053), (-0.07276, -0.1089, 0.5181), (-0.06099, -0.1472, 0.5053), (-0.05012, -0.121, 0.5181), (-0.03109, -0.1563, 0.5053), (-0.02555, -0.1284, 0.5181), (2.225e-08, -0.1594, 0.5053), (2.256e-08, -0.131, 0.5181), (0.03109, -0.1563, 0.5053), (0.02555, -0.1284, 0.5181), (0.06099, -0.1472, 0.5053), (0.05012, -0.121, 0.5181), (0.08854, -0.1325, 0.5053), (0.07276, -0.1089, 0.5181), (0.1127, -0.1127, 0.5053), (0.09261, -0.09261, 0.5181), (0.1325, -0.08854, 0.5053), (0.1089, -0.07276, 0.5181), (0.1472, -0.06099, 0.5053), (0.121, -0.05012, 0.5181), (0.1563, -0.03109, 0.5053), (0.1284, -0.02555, 0.5181), (0.1594, 3.45e-09, 0.5053), (0.131, 3.405e-09, 0.5181), (0.1563, 0.03109, 0.5053), (0.1284, 0.02555, 0.5181), (0.1472, 0.06099, 0.5053), (0.121, 0.05012, 0.5181), (0.1325, 0.08854, 0.5053), (0.1089, 0.07276, 0.5181), (0.1127, 0.1127, 0.5053), (0.09261, 0.09261, 0.5181), (0.08854, 0.1325, 0.5053), (0.07276, 0.1089, 0.5181), (0.06099, 0.1472, 0.5053), (0.05012, 0.121, 0.5181), (0.03109, 0.1563, 0.5053), (0.02555, 0.1284, 0.5181)], [], [(21, 22, 54, 53), (8, 9, 41, 40), (22, 23, 55, 54), (9, 10, 42, 41), (23, 24, 56, 55), (10, 11, 43, 42), (24, 25, 57, 56), (11, 12, 44, 43), (25, 26, 58, 57), (12, 13, 45, 44), (26, 27, 59, 58), (13, 14, 46, 45), (0, 1, 33, 32), (27, 28, 60, 59), (14, 15, 47, 46), (1, 2, 34, 33), (28, 29, 61, 60), (15, 16, 48, 47), (2, 3, 35, 34), (29, 30, 62, 61), (16, 17, 49, 48), (3, 4, 36, 35), (30, 31, 63, 62), (17, 18, 50, 49), (4, 5, 37, 36), (31, 0, 32, 63), (18, 19, 51, 50), (5, 6, 38, 37), (19, 20, 52, 51), (6, 7, 39, 38), (20, 21, 53, 52), (7, 8, 40, 39), (61, 62, 94, 93), (48, 49, 81, 80), (35, 36, 68, 67), (62, 63, 95, 94), (49, 50, 82, 81), (36, 37, 69, 68), (63, 32, 64, 95), (50, 51, 83, 82), (37, 38, 70, 69), (51, 52, 84, 83), (38, 39, 71, 70), (52, 53, 85, 84), (39, 40, 72, 71), (53, 54, 86, 85), (40, 41, 73, 72), (54, 55, 87, 86), (41, 42, 74, 73), (55, 56, 88, 87), (42, 43, 75, 74), (56, 57, 89, 88), (43, 44, 76, 75), (57, 58, 90, 89), (44, 45, 77, 76), (58, 59, 91, 90), (45, 46, 78, 77), (32, 33, 65, 64), (59, 60, 92, 91), (46, 47, 79, 78), (33, 34, 66, 65), (60, 61, 93, 92), (47, 48, 80, 79), (34, 35, 67, 66), (83, 84, 116, 115), (70, 71, 103, 102), (84, 85, 117, 116), (71, 72, 104, 103), (85, 86, 118, 117), (72, 73, 105, 104), (86, 87, 119, 118), (73, 74, 106, 105), (87, 88, 120, 119), (74, 75, 107, 106), (88, 89, 121, 120), (75, 76, 108, 107), (89, 90, 122, 121), (76, 77, 109, 108), (90, 91, 123, 122), (77, 78, 110, 109), (64, 65, 97, 96), (91, 92, 124, 123), (78, 79, 111, 110), (65, 66, 98, 97), (92, 93, 125, 124), (79, 80, 112, 111), (66, 67, 99, 98), (93, 94, 126, 125), (80, 81, 113, 112), (67, 68, 100, 99), (94, 95, 127, 126), (81, 82, 114, 113), (68, 69, 101, 100), (95, 64, 96, 127), (82, 83, 115, 114), (69, 70, 102, 101), (118, 119, 151, 150), (105, 106, 138, 137), (119, 120, 152, 151), (106, 107, 139, 138), (120, 121, 153, 152), (107, 108, 140, 139), (121, 122, 154, 153), (108, 109, 141, 140), (122, 123, 155, 154), (109, 110, 142, 141), (96, 97, 129, 128), (123, 124, 156, 155), (110, 111, 143, 142), (97, 98, 130, 129), (124, 125, 157, 156), (111, 112, 144, 143), (98, 99, 131, 130), (125, 126, 158, 157), (112, 113, 145, 144), (99, 100, 132, 131), (126, 127, 159, 158), (113, 114, 146, 145), (100, 101, 133, 132), (127, 96, 128, 159), (114, 115, 147, 146), (101, 102, 134, 133), (115, 116, 148, 147), (102, 103, 135, 134), (116, 117, 149, 148), (103, 104, 136, 135), (117, 118, 150, 149), (104, 105, 137, 136), (278, 280, 187, 186), (252, 254, 174, 173), (280, 282, 188, 187), (254, 256, 175, 174), (288, 225, 160, 191), (282, 284, 189, 188), (256, 258, 176, 175), (230, 232, 163, 162), (284, 286, 190, 189), (258, 260, 177, 176), (232, 234, 164, 163), (286, 288, 191, 190), (260, 262, 178, 177), (234, 236, 165, 164), (262, 264, 179, 178), (236, 238, 166, 165), (128, 129, 227, 226), (264, 266, 180, 179), (238, 240, 167, 166), (266, 268, 181, 180), (240, 242, 168, 167), (268, 270, 182, 181), (242, 244, 169, 168), (270, 272, 183, 182), (244, 246, 170, 169), (272, 274, 184, 183), (246, 248, 171, 170), (274, 276, 185, 184), (248, 250, 172, 171), (276, 278, 186, 185), (250, 252, 173, 172), (129, 130, 229, 227), (156, 157, 283, 281), (143, 144, 257, 255), (130, 131, 231, 229), (157, 158, 285, 283), (144, 145, 259, 257), (131, 132, 233, 231), (158, 159, 287, 285), (145, 146, 261, 259), (132, 133, 235, 233), (228, 230, 162, 161), (146, 147, 263, 261), (133, 134, 237, 235), (147, 148, 265, 263), (134, 135, 239, 237), (148, 149, 267, 265), (135, 136, 241, 239), (149, 150, 269, 267), (136, 137, 243, 241), (150, 151, 271, 269), (137, 138, 245, 243), (151, 152, 273, 271), (138, 139, 247, 245), (152, 153, 275, 273), (139, 140, 249, 247), (153, 154, 277, 275), (140, 141, 251, 249), (154, 155, 279, 277), (141, 142, 253, 251), (159, 128, 226, 287), (155, 156, 281, 279), (142, 143, 255, 253), (164, 165, 197, 196), (191, 160, 192, 223), (178, 179, 211, 210), (165, 166, 198, 197), (179, 180, 212, 211), (166, 167, 199, 198), (180, 181, 213, 212), (167, 168, 200, 199), (181, 182, 214, 213), (168, 169, 201, 200), (182, 183, 215, 214), (169, 170, 202, 201), (183, 184, 216, 215), (170, 171, 203, 202), (184, 185, 217, 216), (171, 172, 204, 203), (185, 186, 218, 217), (172, 173, 205, 204), (186, 187, 219, 218), (173, 174, 206, 205), (160, 161, 193, 192), (187, 188, 220, 219), (174, 175, 207, 206), (161, 162, 194, 193), (188, 189, 221, 220), (175, 176, 208, 207), (162, 163, 195, 194), (189, 190, 222, 221), (176, 177, 209, 208), (163, 164, 196, 195), (190, 191, 223, 222), (177, 178, 210, 209), (219, 220, 224), (211, 212, 224), (212, 213, 224), (220, 221, 224), (214, 215, 224), (216, 217, 224), (217, 218, 224), (218, 219, 224), (215, 216, 224), (203, 204, 224), (210, 211, 224), (209, 210, 224), (208, 209, 224), (207, 208, 224), (213, 214, 224), (206, 207, 224), (201, 202, 224), (197, 198, 224), (205, 206, 224), (202, 203, 224), (199, 200, 224), (200, 201, 224), (198, 199, 224), (195, 196, 224), (192, 193, 224), (193, 194, 224), (196, 197, 224), (223, 192, 224), (194, 195, 224), (204, 205, 224), (221, 222, 224), (222, 223, 224), (228, 225, 226, 227), (230, 228, 227, 229), (232, 230, 229, 231), (234, 232, 231, 233), (236, 234, 233, 235), (238, 236, 235, 237), (240, 238, 237, 239), (242, 240, 239, 241), (244, 242, 241, 243), (246, 244, 243, 245), (248, 246, 245, 247), (250, 248, 247, 249), (252, 250, 249, 251), (254, 252, 251, 253), (256, 254, 253, 255), (258, 256, 255, 257), (260, 258, 257, 259), (262, 260, 259, 261), (264, 262, 261, 263), (266, 264, 263, 265), (268, 266, 265, 267), (270, 268, 267, 269), (272, 270, 269, 271), (274, 272, 271, 273), (276, 274, 273, 275), (278, 276, 275, 277), (280, 278, 277, 279), (282, 280, 279, 281), (284, 282, 281, 283), (286, 284, 283, 285), (288, 286, 285, 287), (225, 288, 287, 226), (225, 228, 161, 160)])
me_circle_001.polygons.foreach_set('material_index', [0, 0, 0, 0, 0, 0, 0, 0, 0, 0, 0, 0, 0, 0, 0, 0, 0, 0, 0, 0, 0, 0, 0, 0, 0, 0, 0, 0, 0, 0, 0, 0, 0, 0, 0, 0, 0, 0, 0, 0, 0, 0, 0, 0, 0, 0, 0, 0, 0, 0, 0, 0, 0, 0, 0, 0, 0, 0, 0, 0, 0, 0, 0, 0, 0, 0, 0, 0, 0, 0, 0, 0, 0, 0, 0, 0, 0, 0, 0, 0, 0, 0, 0, 0, 0, 0, 0, 0, 0, 0, 0, 0, 0, 0, 0, 0, 0, 0, 0, 0, 0, 0, 0, 0, 0, 0, 0, 0, 0, 0, 0, 0, 0, 0, 0, 0, 0, 0, 0, 0, 0, 0, 0, 0, 0, 0, 0, 0, 1, 1, 1, 1, 1, 1, 1, 1, 1, 1, 1, 1, 1, 1, 1, 1, 0, 1, 1, 1, 1, 1, 1, 1, 1, 1, 1, 1, 1, 1, 1, 0, 0, 0, 0, 0, 0, 0, 0, 0, 0, 1, 0, 0, 0, 0, 0, 0, 0, 0, 0, 0, 0, 0, 0, 0, 0, 0, 0, 0, 0, 0, 0, 1, 1, 1, 1, 1, 1, 1, 1, 1, 1, 1, 1, 1, 1, 1, 1, 1, 1, 1, 1, 1, 1, 1, 1, 1, 1, 1, 1, 1, 1, 1, 1, 1, 1, 1, 1, 1, 1, 1, 1, 1, 1, 1, 1, 1, 1, 1, 1, 1, 1, 1, 1, 1, 1, 1, 1, 1, 1, 1, 1, 1, 1, 1, 1, 1, 1, 1, 1, 1, 1, 1, 1, 1, 1, 1, 1, 1, 1, 1, 1, 1, 1, 1, 1, 1, 1, 1, 1, 1, 1, 1, 1, 1, 1, 1, 1, 1])
_uv = me_circle_001.uv_layers.new(name='UVMap')
_uv.uv.foreach_set('vector', [0.0, 0.0, 0.0, 0.0, 0.0, 0.0, 0.0, 0.0, 0.0, 0.0, 0.0, 0.0, 0.0, 0.0, 0.0, 0.0, 0.0, 0.0, 0.0, 0.0, 0.0, 0.0, 0.0, 0.0, 0.0, 0.0, 0.0, 0.0, 0.0, 0.0, 0.0, 0.0, 0.0, 0.0, 0.0, 0.0, 0.0, 0.0, 0.0, 0.0, 0.0, 0.0, 0.0, 0.0, 0.0, 0.0, 0.0, 0.0, 0.0, 0.0, 0.0, 0.0, 0.0, 0.0, 0.0, 0.0, 0.0, 0.0, 0.0, 0.0, 0.0, 0.0, 0.0, 0.0, 0.0, 0.0, 0.0, 0.0, 0.0, 0.0, 0.0, 0.0, 0.0, 0.0, 0.0, 0.0, 0.0, 0.0, 0.0, 0.0, 0.0, 0.0, 0.0, 0.0, 0.0, 0.0, 0.0, 0.0, 0.0, 0.0, 0.0, 0.0, 0.0, 0.0, 0.0, 0.0, 0.0, 0.0, 0.0, 0.0, 0.0, 0.0, 0.0, 0.0, 0.0, 0.0, 0.0, 0.0, 0.0, 0.0, 0.0, 0.0, 0.0, 0.0, 0.0, 0.0, 0.0, 0.0, 0.0, 0.0, 0.0, 0.0, 0.0, 0.0, 0.0, 0.0, 0.0, 0.0, 0.0, 0.0, 0.0, 0.0, 0.0, 0.0, 0.0, 0.0, 0.0, 0.0, 0.0, 0.0, 0.0, 0.0, 0.0, 0.0, 0.0, 0.0, 0.0, 0.0, 0.0, 0.0, 0.0, 0.0, 0.0, 0.0, 0.0, 0.0, 0.0, 0.0, 0.0, 0.0, 0.0, 0.0, 0.0, 0.0, 0.0, 0.0, 0.0, 0.0, 0.0, 0.0, 0.0, 0.0, 0.0, 0.0, 0.0, 0.0, 0.0, 0.0, 0.0, 0.0, 0.0, 0.0, 0.0, 0.0, 0.0, 0.0, 0.0, 0.0, 0.0, 0.0, 0.0, 0.0, 0.0, 0.0, 0.0, 0.0, 0.0, 0.0, 0.0, 0.0, 0.0, 0.0, 0.0, 0.0, 0.0, 0.0, 0.0, 0.0, 0.0, 0.0, 0.0, 0.0, 0.0, 0.0, 0.0, 0.0, 0.0, 0.0, 0.0, 0.0, 0.0, 0.0, 0.0, 0.0, 0.0, 0.0, 0.0, 0.0, 0.0, 0.0, 0.0, 0.0, 0.0, 0.0, 0.0, 0.0, 0.0, 0.0, 0.0, 0.0, 0.0, 0.0, 0.0, 0.0, 0.0, 0.0, 0.0, 0.0, 0.0, 0.0, 0.0, 0.0, 0.0, 0.0, 0.0, 0.0, 0.0, 0.0, 0.0, 0.0, 0.0, 0.0, 0.0, 0.0, 0.0, 0.0, 0.0, 0.0, 0.0, 0.0, 0.0, 0.0, 0.0, 0.0, 0.0, 0.0, 0.0, 0.0, 0.0, 0.0, 0.0, 0.0, 0.0, 0.0, 0.0, 0.0, 0.0, 0.0, 0.0, 0.0, 0.0, 0.0, 0.0, 0.0, 0.0, 0.0, 0.0, 0.0, 0.0, 0.0, 0.0, 0.0, 0.0, 0.0, 0.0, 0.0, 0.0, 0.0, 0.0, 0.0, 0.0, 0.0, 0.0, 0.0, 0.0, 0.0, 0.0, 0.0, 0.0, 0.0, 0.0, 0.0, 0.0, 0.0, 0.0, 0.0, 0.0, 0.0, 0.0, 0.0, 0.0, 0.0, 0.0, 0.0, 0.0, 0.0, 0.0, 0.0, 0.0, 0.0, 0.0, 0.0, 0.0, 0.0, 0.0, 0.0, 0.0, 0.0, 0.0, 0.0, 0.0, 0.0, 0.0, 0.0, 0.0, 0.0, 0.0, 0.0, 0.0, 0.0, 0.0, 0.0, 0.0, 0.0, 0.0, 0.0, 0.0, 0.0, 0.0, 0.0, 0.0, 0.0, 0.0, 0.0, 0.0, 0.0, 0.0, 0.0, 0.0, 0.0, 0.0, 0.0, 0.0, 0.0, 0.0, 0.0, 0.0, 0.0, 0.0, 0.0, 0.0, 0.0, 0.0, 0.0, 0.0, 0.0, 0.0, 0.0, 0.0, 0.0, 0.0, 0.0, 0.0, 0.0, 0.0, 0.0, 0.0, 0.0, 0.0, 0.0, 0.0, 0.0, 0.0, 0.0, 0.0, 0.0, 0.0, 0.0, 0.0, 0.0, 0.0, 0.0, 0.0, 0.0, 0.0, 0.0, 0.0, 0.0, 0.0, 0.0, 0.0, 0.0, 0.0, 0.0, 0.0, 0.0, 0.0, 0.0, 0.0, 0.0, 0.0, 0.0, 0.0, 0.0, 0.0, 0.0, 0.0, 0.0, 0.0, 0.0, 0.0, 0.0, 0.0, 0.0, 0.0, 0.0, 0.0, 0.0, 0.0, 0.0, 0.0, 0.0, 0.0, 0.0, 0.0, 0.0, 0.0, 0.0, 0.0, 0.0, 0.0, 0.0, 0.0, 0.0, 0.0, 0.0, 0.0, 0.0, 0.0, 0.0, 0.0, 0.0, 0.0, 0.0, 0.0, 0.0, 0.0, 0.0, 0.0, 0.0, 0.0, 0.0, 0.0, 0.0, 0.0, 0.0, 0.0, 0.0, 0.0, 0.0, 0.0, 0.0, 0.0, 0.0, 0.0, 0.0, 0.0, 0.0, 0.0, 0.0, 0.0, 0.0, 0.0, 0.0, 0.0, 0.0, 0.0, 0.0, 0.0, 0.0, 0.0, 0.0, 0.0, 0.0, 0.0, 0.0, 0.0, 0.0, 0.0, 0.0, 0.0, 0.0, 0.0, 0.0, 0.0, 0.0, 0.0, 0.0, 0.0, 0.0, 0.0, 0.0, 0.0, 0.0, 0.0, 0.0, 0.0, 0.0, 0.0, 0.0, 0.0, 0.0, 0.0, 0.0, 0.0, 0.0, 0.0, 0.0, 0.0, 0.0, 0.0, 0.0, 0.0, 0.0, 0.0, 0.0, 0.0, 0.0, 0.0, 0.0, 0.0, 0.0, 0.0, 0.0, 0.0, 0.0, 0.0, 0.0, 0.0, 0.0, 0.0, 0.0, 0.0, 0.0, 0.0, 0.0, 0.0, 0.0, 0.0, 0.0, 0.0, 0.0, 0.0, 0.0, 0.0, 0.0, 0.0, 0.0, 0.0, 0.0, 0.0, 0.0, 0.0, 0.0, 0.0, 0.0, 0.0, 0.0, 0.0, 0.0, 0.0, 0.0, 0.0, 0.0, 0.0, 0.0, 0.0, 0.0, 0.0, 0.0, 0.0, 0.0, 0.0, 0.0, 0.0, 0.0, 0.0, 0.0, 0.0, 0.0, 0.0, 0.0, 0.0, 0.0, 0.0, 0.0, 0.0, 0.0, 0.0, 0.0, 0.0, 0.0, 0.0, 0.0, 0.0, 0.0, 0.0, 0.0, 0.0, 0.0, 0.0, 0.0, 0.0, 0.0, 0.0, 0.0, 0.0, 0.0, 0.0, 0.0, 0.0, 0.0, 0.0, 0.0, 0.0, 0.0, 0.0, 0.0, 0.0, 0.0, 0.0, 0.0, 0.0, 0.0, 0.0, 0.0, 0.0, 0.0, 0.0, 0.0, 0.0, 0.0, 0.0, 0.0, 0.0, 0.0, 0.0, 0.0, 0.0, 0.0, 0.0, 0.0, 0.0, 0.0, 0.0, 0.0, 0.0, 0.0, 0.0, 0.0, 0.0, 0.0, 0.0, 0.0, 0.0, 0.0, 0.0, 0.0, 0.0, 0.0, 0.0, 0.0, 0.0, 0.0, 0.0, 0.0, 0.0, 0.0, 0.0, 0.0, 0.0, 0.0, 0.0, 0.0, 0.0, 0.0, 0.0, 0.0, 0.0, 0.0, 0.0, 0.0, 0.0, 0.0, 0.0, 0.0, 0.0, 0.0, 0.0, 0.0, 0.0, 0.0, 0.0, 0.0, 0.0, 0.0, 0.0, 0.0, 0.0, 0.0, 0.0, 0.0, 0.0, 0.0, 0.0, 0.0, 0.0, 0.0, 0.0, 0.0, 0.0, 0.0, 0.0, 0.0, 0.0, 0.0, 0.0, 0.0, 0.0, 0.0, 0.0, 0.0, 0.0, 0.0, 0.0, 0.0, 0.0, 0.0, 0.0, 0.0, 0.0, 0.0, 0.0, 0.0, 0.0, 0.0, 0.0, 0.0, 0.0, 0.0, 0.0, 0.0, 0.0, 0.0, 0.0, 0.0, 0.0, 0.0, 0.0, 0.0, 0.0, 0.0, 0.0, 0.0, 0.0, 0.0, 0.0, 0.0, 0.0, 0.0, 0.0, 0.0, 0.0, 0.0, 0.0, 0.0, 0.0, 0.0, 0.0, 0.0, 0.0, 0.0, 0.0, 0.0, 0.0, 0.0, 0.0, 0.0, 0.0, 0.0, 0.0, 0.0, 0.0, 0.0, 0.0, 0.0, 0.0, 0.0, 0.0, 0.0, 0.0, 0.0, 0.0, 0.0, 0.0, 0.0, 0.0, 0.0, 0.0, 0.0, 0.0, 0.0, 0.0, 0.0, 0.0, 0.0, 0.0, 0.0, 0.0, 0.0, 0.0, 0.0, 0.0, 0.0, 0.0, 0.0, 0.0, 0.0, 0.0, 0.0, 0.0, 0.0, 0.0, 0.0, 0.0, 0.0, 0.0, 0.0, 0.0, 0.0, 0.0, 0.0, 0.0, 0.0, 0.0, 0.0, 0.0, 0.0, 0.0, 0.0, 0.0, 0.0, 0.0, 0.0, 0.0, 0.0, 0.0, 0.0, 0.0, 0.0, 0.0, 0.0, 0.0, 0.0, 0.0, 0.0, 0.0, 0.0, 0.0, 0.0, 0.0, 0.0, 0.0, 0.0, 0.0, 0.0, 0.0, 0.0, 0.0, 0.0, 0.0, 0.0, 0.0, 0.0, 0.0, 0.0, 0.0, 0.0, 0.0, 0.0, 0.0, 0.0, 0.0, 0.0, 0.0, 0.0, 0.0, 0.0, 0.0, 0.0, 0.0, 0.0, 0.0, 0.0, 0.0, 0.0, 0.0, 0.0, 0.0, 0.0, 0.0, 0.0, 0.0, 0.0, 0.0, 0.0, 0.0, 0.0, 0.0, 0.0, 0.0, 0.0, 0.0, 0.0, 0.0, 0.0, 0.0, 0.0, 0.0, 0.0, 0.0, 0.0, 0.0, 0.0, 0.0, 0.0, 0.0, 0.0, 0.0, 0.0, 0.0, 0.0, 0.0, 0.0, 0.0, 0.0, 0.0, 0.0, 0.0, 0.0, 0.0, 0.0, 0.0, 0.0, 0.0, 0.0, 0.0, 0.0, 0.0, 0.0, 0.0, 0.0, 0.0, 0.0, 0.0, 0.0, 0.0, 0.0, 0.0, 0.0, 0.0, 0.0, 0.0, 0.0, 0.0, 0.0, 0.0, 0.0, 0.0, 0.0, 0.0, 0.0, 0.0, 0.0, 0.0, 0.0, 0.0, 0.0, 0.0, 0.0, 0.0, 0.0, 0.0, 0.0, 0.0, 0.0, 0.0, 0.0, 0.0, 0.0, 0.0, 0.0, 0.0, 0.0, 0.0, 0.0, 0.0, 0.0, 0.0, 0.0, 0.0, 0.0, 0.0, 0.0, 0.0, 0.0, 0.0, 0.0, 0.0, 0.0, 0.0, 0.0, 0.0, 0.0, 0.0, 0.0, 0.0, 0.0, 0.0, 0.0, 0.0, 0.0, 0.0, 0.0, 0.0, 0.0, 0.0, 0.0, 0.0, 0.0, 0.0, 0.0, 0.0, 0.0, 0.0, 0.0, 0.0, 0.0, 0.0, 0.0, 0.0, 0.0, 0.0, 0.0, 0.0, 0.0, 0.0, 0.0, 0.0, 0.0, 0.0, 0.0, 0.0, 0.0, 0.0, 0.0, 0.0, 0.0, 0.0, 0.0, 0.0, 0.0, 0.0, 0.0, 0.0, 0.0, 0.0, 0.0, 0.0, 0.0, 0.0, 0.0, 0.0, 0.0, 0.0, 0.0, 0.0, 0.0, 0.0, 0.0, 0.0, 0.0, 0.0, 0.0, 0.0, 0.0, 0.0, 0.0, 0.0, 0.0, 0.0, 0.0, 0.0, 0.0, 0.0, 0.0, 0.0, 0.0, 0.0, 0.0, 0.0, 0.0, 0.0, 0.0, 0.0, 0.0, 0.0, 0.0, 0.0, 0.0, 0.0, 0.0, 0.0, 0.0, 0.0, 0.0, 0.0, 0.0, 0.0, 0.0, 0.0, 0.0, 0.0, 0.0, 0.0, 0.0, 0.0, 0.0, 0.0, 0.0, 0.0, 0.0, 0.0, 0.0, 0.0, 0.0, 0.0, 0.0, 0.0, 0.0, 0.0, 0.0, 0.0, 0.0, 0.0, 0.0, 0.0, 0.0, 0.0, 0.0, 0.0, 0.0, 0.0, 0.0, 0.0, 0.0, 0.0, 0.0, 0.0, 0.0, 0.0, 0.0, 0.0, 0.0, 0.0, 0.0, 0.0, 0.0, 0.0, 0.0, 0.0, 0.0, 0.0, 0.0, 0.0, 0.0, 0.0, 0.0, 0.0, 0.0, 0.0, 0.0, 0.0, 0.0, 0.0, 0.0, 0.0, 0.0, 0.0, 0.0, 0.0, 0.0, 0.0, 0.0, 0.0, 0.0, 0.0, 0.0, 0.0, 0.0, 0.0, 0.0, 0.0, 0.0, 0.0, 0.0, 0.0, 0.0, 0.0, 0.0, 0.0, 0.0, 0.0, 0.0, 0.0, 0.0, 0.0, 0.0, 0.0, 0.0, 0.0, 0.0, 0.0, 0.0, 0.0, 0.0, 0.0, 0.0, 0.0, 0.0, 0.0, 0.0, 0.0, 0.0, 0.0, 0.0, 0.0, 0.0, 0.0, 0.0, 0.0, 0.0, 0.0, 0.0, 0.0, 0.0, 0.0, 0.0, 0.0, 0.0, 0.0, 0.0, 0.0, 0.0, 0.0, 0.0, 0.0, 0.0, 0.0, 0.0, 0.0, 0.0, 0.0, 0.0, 0.0, 0.0, 0.0, 0.0, 0.0, 0.0, 0.0, 0.0, 0.0, 0.0, 0.0, 0.0, 0.0, 0.0, 0.0, 0.0, 0.0, 0.0, 0.0, 0.0, 0.0, 0.0, 0.0, 0.0, 0.0, 0.0, 0.0, 0.0, 0.0, 0.0, 0.0, 0.0, 0.0, 0.0, 0.0, 0.0, 0.0, 0.0, 0.0, 0.0, 0.0, 0.0, 0.0, 0.0, 0.0, 0.0, 0.0, 0.0, 0.0, 0.0, 0.0, 0.0, 0.0, 0.0, 0.0, 0.0, 0.0, 0.0, 0.0, 0.0, 0.0, 0.0, 0.0, 0.0, 0.0, 0.0, 0.0, 0.0, 0.0, 0.0, 0.0, 0.0, 0.0, 0.0, 0.0, 0.0, 0.0, 0.0, 0.0, 0.0, 0.0, 0.0, 0.0, 0.0, 0.0, 0.0, 0.0, 0.0, 0.0, 0.0, 0.0, 0.0, 0.0, 0.0, 0.0, 0.0, 0.0, 0.0, 0.0, 0.0, 0.0, 0.0, 0.0, 0.0, 0.0, 0.0, 0.0, 0.0, 0.0, 0.0, 0.0, 0.0, 0.0, 0.0, 0.0, 0.0, 0.0, 0.0, 0.0, 0.0, 0.0, 0.0, 0.0, 0.0, 0.0, 0.0, 0.0, 0.0, 0.0, 0.0, 0.0, 0.0, 0.0, 0.0, 0.0, 0.0, 0.0, 0.0, 0.0, 0.0, 0.0, 0.0, 0.0, 0.0, 0.0, 0.0, 0.0, 0.0, 0.0, 0.0, 0.0, 0.0, 0.0, 0.0, 0.0, 0.0, 0.0, 0.0, 0.0, 0.0, 0.0, 0.0, 0.0, 0.0, 0.0, 0.0, 0.0, 0.0, 0.0, 0.0, 0.0, 0.0, 0.0, 0.0, 0.0, 0.0, 0.0, 0.0, 0.0, 0.0, 0.0, 0.0, 0.0, 0.0, 0.0, 0.0, 0.0, 0.0, 0.0, 0.0, 0.0, 0.0, 0.0, 0.0, 0.0, 0.0, 0.0, 0.0, 0.0, 0.0, 0.0, 0.0, 0.0, 0.0, 0.0, 0.0, 0.0, 0.0, 0.0, 0.0, 0.0, 0.0, 0.0, 0.0, 0.0, 0.0, 0.0, 0.0, 0.0, 0.0, 0.0, 0.0, 0.0, 0.0, 0.0, 0.0, 0.0, 0.0, 0.0, 0.0, 0.0, 0.0, 0.0, 0.0, 0.0, 0.0, 0.0, 0.0, 0.0, 0.0, 0.0, 0.0, 0.0, 0.0, 0.0, 0.0, 0.0, 0.0, 0.0, 0.0, 0.0, 0.0, 0.0, 0.0, 0.0, 0.0, 0.0, 0.0, 0.0, 0.0, 0.0, 0.0, 0.0, 0.0, 0.0, 0.0, 0.0, 0.0, 0.0, 0.0, 0.0, 0.0, 0.0, 0.0, 0.0, 0.0, 0.0, 0.0, 0.0, 0.0, 0.0, 0.0, 0.0, 0.0, 0.0, 0.0, 0.0, 0.0, 0.0, 0.0, 0.0, 0.0, 0.0, 0.0, 0.0, 0.0, 0.0, 0.0, 0.0, 0.0, 0.0, 0.0, 0.0, 0.0, 0.0, 0.0, 0.0, 0.0, 0.0, 0.0, 0.0, 0.0, 0.0, 0.0, 0.0, 0.0, 0.0, 0.0, 0.0, 0.0, 0.0, 0.0, 0.0, 0.0, 0.0, 0.0, 0.0, 0.0, 0.0, 0.0, 0.0, 0.0, 0.0, 0.0, 0.0, 0.0, 0.0, 0.0, 0.0, 0.0, 0.0, 0.0, 0.0, 0.0, 0.0, 0.0, 0.0, 0.0, 0.0, 0.0, 0.0, 0.0, 0.0, 0.0, 0.0, 0.0, 0.0, 0.0, 0.0, 0.0, 0.0, 0.0, 0.0, 0.0, 0.0, 0.0, 0.0, 0.0, 0.0, 0.0, 0.0, 0.0, 0.0, 0.0, 0.0, 0.0, 0.0, 0.0, 0.0, 0.0, 0.0, 0.0, 0.0, 0.0, 0.0, 0.0, 0.0, 0.0, 0.0, 0.0, 0.0, 0.0, 0.0, 0.0, 0.0, 0.0, 0.0, 0.0, 0.0, 0.0, 0.0, 0.0, 0.0, 0.0, 0.0, 0.0, 0.0, 0.0, 0.0, 0.0, 0.0, 0.0, 0.0, 0.0, 0.0, 0.0, 0.0, 0.0, 0.0, 0.0, 0.0, 0.0, 0.0, 0.0, 0.0, 0.0, 0.0, 0.0, 0.0, 0.0, 0.0, 0.0, 0.0, 0.0, 0.0, 0.0, 0.0, 0.0, 0.0, 0.0, 0.0, 0.0, 0.0, 0.0, 0.0, 0.0, 0.0, 0.0, 0.0, 0.0, 0.0, 0.0, 0.0, 0.0, 0.0, 0.0, 0.0, 0.0, 0.0, 0.0, 0.0, 0.0, 0.0, 0.0, 0.0, 0.0, 0.0, 0.0, 0.0, 0.0, 0.0, 0.0, 0.0, 0.0, 0.0, 0.0, 0.0, 0.0, 0.0, 0.0, 0.0, 0.0, 0.0, 0.0, 0.0, 0.0, 0.0, 0.0, 0.0, 0.0, 0.0, 0.0, 0.0, 0.0, 0.0, 0.0, 0.0, 0.0, 0.0, 0.0, 0.0, 0.0, 0.0, 0.0, 0.0, 0.0, 0.0, 0.0, 0.0, 0.0, 0.0, 0.0, 0.0, 0.0, 0.0, 0.0, 0.0, 0.0, 0.0, 0.0, 0.0, 0.0, 0.0, 0.0, 0.0, 0.0, 0.0, 0.0, 0.0, 0.0, 0.0, 0.0, 0.0, 0.0, 0.0, 0.0, 0.0, 0.0, 0.0, 0.0, 0.0, 0.0, 0.0, 0.0, 0.0, 0.0, 0.0, 0.0, 0.0, 0.0, 0.0, 0.0, 0.0, 0.0, 0.0, 0.0, 0.0, 0.0, 0.0, 0.0, 0.0, 0.0, 0.0, 0.0, 0.0, 0.0, 0.0, 0.0, 0.0, 0.0, 0.0, 0.0, 0.0, 0.0, 0.0, 0.0, 0.0, 0.0, 0.0, 0.0, 0.0, 0.0, 0.0, 0.0, 0.0, 0.0, 0.0, 0.0, 0.0, 0.0, 0.0, 0.0, 0.0, 0.0, 0.0, 0.0, 0.0, 0.0, 0.0, 0.0, 0.0, 0.0, 0.0, 0.0, 0.0, 0.0, 0.0, 0.0, 0.0, 0.0, 0.0, 0.0, 0.0, 0.0, 0.0, 0.0, 0.0, 0.0, 0.0, 0.0, 0.0, 0.0, 0.0, 0.0, 0.0, 0.0, 0.0, 0.0, 0.0, 0.0, 0.0, 0.0, 0.0, 0.0, 0.0, 0.0, 0.0, 0.0, 0.0, 0.0, 0.0, 0.0, 0.0, 0.0, 0.0, 0.0, 0.0, 0.0, 0.0, 0.0, 0.0, 0.0, 0.0, 0.0, 0.0, 0.0, 0.0, 0.0, 0.0, 0.0, 0.0, 0.0, 0.0, 0.0, 0.0, 0.0, 0.0, 0.0, 0.0, 0.0, 0.0, 0.0, 0.0, 0.0, 0.0, 0.0, 0.0, 0.0, 0.0, 0.0, 0.0, 0.0, 0.0, 0.0, 0.0, 0.0, 0.0, 0.0, 0.0, 0.0, 0.0, 0.0, 0.0, 0.0, 0.0, 0.0, 0.0, 0.0, 0.0, 0.0, 0.0, 0.0, 0.0, 0.0, 0.0, 0.0, 0.0, 0.0, 0.0, 0.0, 0.0, 0.0, 0.0, 0.0, 0.0, 0.0, 0.0, 0.0, 0.0, 0.0, 0.0, 0.0, 0.0, 0.0, 0.0, 0.0, 0.0, 0.0, 0.0, 0.0, 0.0, 0.0, 0.0, 0.0, 0.0, 0.0, 0.0, 0.0, 0.0, 0.0, 0.0, 0.0, 0.0, 0.0, 0.0, 0.0, 0.0, 0.0, 0.0, 0.0, 0.0, 0.0, 0.0, 0.0, 0.0, 0.0, 0.0, 0.0, 0.0, 0.0, 0.0, 0.0, 0.0, 0.0, 0.0, 0.0, 0.0, 0.0, 0.0, 0.0, 0.0, 0.0, 0.0, 0.0, 0.0, 0.0, 0.0, 0.0, 0.0, 0.0, 0.0, 0.0, 0.0, 0.0, 0.0, 0.0, 0.0, 0.0, 0.0, 0.0, 0.0, 0.0, 0.0, 0.0, 0.0, 0.0, 0.0, 0.0, 0.0, 0.0, 0.0, 0.0, 0.0, 0.0, 0.0, 0.0, 0.0, 0.0, 0.0, 0.0, 0.0, 0.0, 0.0, 0.0, 0.0, 0.0, 0.0, 0.0, 0.0, 0.0, 0.0, 0.0, 0.0, 0.0, 0.0, 0.0, 0.0, 0.0, 0.0, 0.0, 0.0, 0.0, 0.0, 0.0, 0.0, 0.0, 0.0, 0.0, 0.0, 0.0, 0.0, 0.0, 0.0, 0.0, 0.0, 0.0, 0.0, 0.0, 0.0, 0.0, 0.0, 0.0, 0.0, 0.0, 0.0, 0.0, 0.0, 0.0, 0.0, 0.0, 0.0, 0.0, 0.0, 0.0, 0.0, 0.0, 0.0, 0.0, 0.0, 0.0, 0.0, 0.0, 0.0, 0.0, 0.0, 0.0, 0.0, 0.0, 0.0, 0.0, 0.0, 0.0, 0.0, 0.0, 0.0, 0.0, 0.0, 0.0, 0.0, 0.0, 0.0, 0.0, 0.0, 0.0, 0.0, 0.0, 0.0, 0.0, 0.0, 0.0, 0.0, 0.0, 0.0, 0.0, 0.0, 0.0, 0.0, 0.0, 0.0, 0.0, 0.0, 0.0, 0.0, 0.0, 0.0, 0.0, 0.0, 0.0, 0.0, 0.0, 0.0, 0.0, 0.0, 0.0, 0.0, 0.0])
me_circle_001.materials.append(mat_material)
me_circle_001.materials.append(mat_material_001)
me_circle_001.update()
me_cylinder = bpy.data.meshes.new('Cylinder')
me_cylinder.from_pydata([(0.0, 1.0, -1.0), (0.0, 1.0, 1.0), (0.1951, 0.9808, -1.0), (0.1951, 0.9808, 1.0), (0.3827, 0.9239, -1.0), (0.3827, 0.9239, 1.0), (0.5556, 0.8315, -1.0), (0.5556, 0.8315, 1.0), (0.7071, 0.7071, -1.0), (0.7071, 0.7071, 1.0), (0.8315, 0.5556, -1.0), (0.8315, 0.5556, 1.0), (0.9239, 0.3827, -1.0), (0.9239, 0.3827, 1.0), (0.9808, 0.1951, -1.0), (0.9808, 0.1951, 1.0), (1.0, 0.0, -1.0), (1.0, 0.0, 1.0), (0.9808, -0.1951, -1.0), (0.9808, -0.1951, 1.0), (0.9239, -0.3827, -1.0), (0.9239, -0.3827, 1.0), (0.8315, -0.5556, -1.0), (0.8315, -0.5556, 1.0), (0.7071, -0.7071, -1.0), (0.7071, -0.7071, 1.0), (0.5556, -0.8315, -1.0), (0.5556, -0.8315, 1.0), (0.3827, -0.9239, -1.0), (0.3827, -0.9239, 1.0), (0.1951, -0.9808, -1.0), (0.1951, -0.9808, 1.0), (0.0, -1.0, -1.0), (0.0, -1.0, 1.0), (-0.1951, -0.9808, -1.0), (-0.1951, -0.9808, 1.0), (-0.3827, -0.9239, -1.0), (-0.3827, -0.9239, 1.0), (-0.5556, -0.8315, -1.0), (-0.5556, -0.8315, 1.0), (-0.7071, -0.7071, -1.0), (-0.7071, -0.7071, 1.0), (-0.8315, -0.5556, -1.0), (-0.8315, -0.5556, 1.0), (-0.9239, -0.3827, -1.0), (-0.9239, -0.3827, 1.0), (-0.9808, -0.1951, -1.0), (-0.9808, -0.1951, 1.0), (-1.0, 0.0, -1.0), (-1.0, 0.0, 1.0), (-0.9808, 0.1951, -1.0), (-0.9808, 0.1951, 1.0), (-0.9239, 0.3827, -1.0), (-0.9239, 0.3827, 1.0), (-0.8315, 0.5556, -1.0), (-0.8315, 0.5556, 1.0), (-0.7071, 0.7071, -1.0), (-0.7071, 0.7071, 1.0), (-0.5556, 0.8315, -1.0), (-0.5556, 0.8315, 1.0), (-0.3827, 0.9239, -1.0), (-0.3827, 0.9239, 1.0), (-0.1951, 0.9808, -1.0), (-0.1951, 0.9808, 1.0)], [], [(0, 1, 3, 2), (2, 3, 5, 4), (4, 5, 7, 6), (6, 7, 9, 8), (8, 9, 11, 10), (10, 11, 13, 12), (12, 13, 15, 14), (14, 15, 17, 16), (16, 17, 19, 18), (18, 19, 21, 20), (20, 21, 23, 22), (22, 23, 25, 24), (24, 25, 27, 26), (26, 27, 29, 28), (28, 29, 31, 30), (30, 31, 33, 32), (32, 33, 35, 34), (34, 35, 37, 36), (36, 37, 39, 38), (38, 39, 41, 40), (40, 41, 43, 42), (42, 43, 45, 44), (44, 45, 47, 46), (46, 47, 49, 48), (48, 49, 51, 50), (50, 51, 53, 52), (52, 53, 55, 54), (54, 55, 57, 56), (56, 57, 59, 58), (58, 59, 61, 60), (3, 1, 63, 61, 59, 57, 55, 53, 51, 49, 47, 45, 43, 41, 39, 37, 35, 33, 31, 29, 27, 25, 23, 21, 19, 17, 15, 13, 11, 9, 7, 5), (60, 61, 63, 62), (62, 63, 1, 0), (0, 2, 4, 6, 8, 10, 12, 14, 16, 18, 20, 22, 24, 26, 28, 30, 32, 34, 36, 38, 40, 42, 44, 46, 48, 50, 52, 54, 56, 58, 60, 62)])
_uv = me_cylinder.uv_layers.new(name='UVMap')
_uv.uv.foreach_set('vector', [1.0, 0.5, 1.0, 1.0, 0.9688, 1.0, 0.9688, 0.5, 0.9688, 0.5, 0.9688, 1.0, 0.9375, 1.0, 0.9375, 0.5, 0.9375, 0.5, 0.9375, 1.0, 0.9062, 1.0, 0.9062, 0.5, 0.9062, 0.5, 0.9062, 1.0, 0.875, 1.0, 0.875, 0.5, 0.875, 0.5, 0.875, 1.0, 0.8438, 1.0, 0.8438, 0.5, 0.8438, 0.5, 0.8438, 1.0, 0.8125, 1.0, 0.8125, 0.5, 0.8125, 0.5, 0.8125, 1.0, 0.7812, 1.0, 0.7812, 0.5, 0.7812, 0.5, 0.7812, 1.0, 0.75, 1.0, 0.75, 0.5, 0.75, 0.5, 0.75, 1.0, 0.7188, 1.0, 0.7188, 0.5, 0.7188, 0.5, 0.7188, 1.0, 0.6875, 1.0, 0.6875, 0.5, 0.6875, 0.5, 0.6875, 1.0, 0.6562, 1.0, 0.6562, 0.5, 0.6562, 0.5, 0.6562, 1.0, 0.625, 1.0, 0.625, 0.5, 0.625, 0.5, 0.625, 1.0, 0.5938, 1.0, 0.5938, 0.5, 0.5938, 0.5, 0.5938, 1.0, 0.5625, 1.0, 0.5625, 0.5, 0.5625, 0.5, 0.5625, 1.0, 0.5312, 1.0, 0.5312, 0.5, 0.5312, 0.5, 0.5312, 1.0, 0.5, 1.0, 0.5, 0.5, 0.5, 0.5, 0.5, 1.0, 0.4688, 1.0, 0.4688, 0.5, 0.4688, 0.5, 0.4688, 1.0, 0.4375, 1.0, 0.4375, 0.5, 0.4375, 0.5, 0.4375, 1.0, 0.4062, 1.0, 0.4062, 0.5, 0.4062, 0.5, 0.4062, 1.0, 0.375, 1.0, 0.375, 0.5, 0.375, 0.5, 0.375, 1.0, 0.3438, 1.0, 0.3438, 0.5, 0.3438, 0.5, 0.3438, 1.0, 0.3125, 1.0, 0.3125, 0.5, 0.3125, 0.5, 0.3125, 1.0, 0.2812, 1.0, 0.2812, 0.5, 0.2812, 0.5, 0.2812, 1.0, 0.25, 1.0, 0.25, 0.5, 0.25, 0.5, 0.25, 1.0, 0.2188, 1.0, 0.2188, 0.5, 0.2188, 0.5, 0.2188, 1.0, 0.1875, 1.0, 0.1875, 0.5, 0.1875, 0.5, 0.1875, 1.0, 0.1562, 1.0, 0.1562, 0.5, 0.1562, 0.5, 0.1562, 1.0, 0.125, 1.0, 0.125, 0.5, 0.125, 0.5, 0.125, 1.0, 0.09375, 1.0, 0.09375, 0.5, 0.09375, 0.5, 0.09375, 1.0, 0.0625, 1.0, 0.0625, 0.5, 0.2968, 0.4854, 0.25, 0.49, 0.2032, 0.4854, 0.1582, 0.4717, 0.1167, 0.4496, 0.08029, 0.4197, 0.05045, 0.3833, 0.02827, 0.3418, 0.01461, 0.2968, 0.01, 0.25, 0.01461, 0.2032, 0.02827, 0.1582, 0.05045, 0.1167, 0.08029, 0.08029, 0.1167, 0.05045, 0.1582, 0.02827, 0.2032, 0.01461, 0.25, 0.01, 0.2968, 0.01461, 0.3418, 0.02827, 0.3833, 0.05045, 0.4197, 0.08029, 0.4496, 0.1167, 0.4717, 0.1582, 0.4854, 0.2032, 0.49, 0.25, 0.4854, 0.2968, 0.4717, 0.3418, 0.4496, 0.3833, 0.4197, 0.4197, 0.3833, 0.4496, 0.3418, 0.4717, 0.0625, 0.5, 0.0625, 1.0, 0.03125, 1.0, 0.03125, 0.5, 0.03125, 0.5, 0.03125, 1.0, 0.0, 1.0, 0.0, 0.5, 0.75, 0.49, 0.7968, 0.4854, 0.8418, 0.4717, 0.8833, 0.4496, 0.9197, 0.4197, 0.9496, 0.3833, 0.9717, 0.3418, 0.9854, 0.2968, 0.99, 0.25, 0.9854, 0.2032, 0.9717, 0.1582, 0.9496, 0.1167, 0.9197, 0.08029, 0.8833, 0.05045, 0.8418, 0.02827, 0.7968, 0.01461, 0.75, 0.01, 0.7032, 0.01461, 0.6582, 0.02827, 0.6167, 0.05045, 0.5803, 0.08029, 0.5504, 0.1167, 0.5283, 0.1582, 0.5146, 0.2032, 0.51, 0.25, 0.5146, 0.2968, 0.5283, 0.3418, 0.5504, 0.3833, 0.5803, 0.4197, 0.6167, 0.4496, 0.6582, 0.4717, 0.7032, 0.4854])
me_cylinder.update()
me_cylinder_001 = bpy.data.meshes.new('Cylinder.001')
me_cylinder_001.from_pydata([(0.0, 1.0, -1.0), (0.0, 1.0, 1.0), (0.1951, 0.9808, -1.0), (0.1951, 0.9808, 1.0), (0.3827, 0.9239, -1.0), (0.3827, 0.9239, 1.0), (0.5556, 0.8315, -1.0), (0.5556, 0.8315, 1.0), (0.7071, 0.7071, -1.0), (0.7071, 0.7071, 1.0), (0.8315, 0.5556, -1.0), (0.8315, 0.5556, 1.0), (0.9239, 0.3827, -1.0), (0.9239, 0.3827, 1.0), (0.9808, 0.1951, -1.0), (0.9808, 0.1951, 1.0), (1.0, 0.0, -1.0), (1.0, 0.0, 1.0), (0.9808, -0.1951, -1.0), (0.9808, -0.1951, 1.0), (0.9239, -0.3827, -1.0), (0.9239, -0.3827, 1.0), (0.8315, -0.5556, -1.0), (0.8315, -0.5556, 1.0), (0.7071, -0.7071, -1.0), (0.7071, -0.7071, 1.0), (0.5556, -0.8315, -1.0), (0.5556, -0.8315, 1.0), (0.3827, -0.9239, -1.0), (0.3827, -0.9239, 1.0), (0.1951, -0.9808, -1.0), (0.1951, -0.9808, 1.0), (0.0, -1.0, -1.0), (0.0, -1.0, 1.0), (-0.1951, -0.9808, -1.0), (-0.1951, -0.9808, 1.0), (-0.3827, -0.9239, -1.0), (-0.3827, -0.9239, 1.0), (-0.5556, -0.8315, -1.0), (-0.5556, -0.8315, 1.0), (-0.7071, -0.7071, -1.0), (-0.7071, -0.7071, 1.0), (-0.8315, -0.5556, -1.0), (-0.8315, -0.5556, 1.0), (-0.9239, -0.3827, -1.0), (-0.9239, -0.3827, 1.0), (-0.9808, -0.1951, -1.0), (-0.9808, -0.1951, 1.0), (-1.0, 0.0, -1.0), (-1.0, 0.0, 1.0), (-0.9808, 0.1951, -1.0), (-0.9808, 0.1951, 1.0), (-0.9239, 0.3827, -1.0), (-0.9239, 0.3827, 1.0), (-0.8315, 0.5556, -1.0), (-0.8315, 0.5556, 1.0), (-0.7071, 0.7071, -1.0), (-0.7071, 0.7071, 1.0), (-0.5556, 0.8315, -1.0), (-0.5556, 0.8315, 1.0), (-0.3827, 0.9239, -1.0), (-0.3827, 0.9239, 1.0), (-0.1951, 0.9808, -1.0), (-0.1951, 0.9808, 1.0)], [], [(0, 1, 3, 2), (2, 3, 5, 4), (4, 5, 7, 6), (6, 7, 9, 8), (8, 9, 11, 10), (10, 11, 13, 12), (12, 13, 15, 14), (14, 15, 17, 16), (16, 17, 19, 18), (18, 19, 21, 20), (20, 21, 23, 22), (22, 23, 25, 24), (24, 25, 27, 26), (26, 27, 29, 28), (28, 29, 31, 30), (30, 31, 33, 32), (32, 33, 35, 34), (34, 35, 37, 36), (36, 37, 39, 38), (38, 39, 41, 40), (40, 41, 43, 42), (42, 43, 45, 44), (44, 45, 47, 46), (46, 47, 49, 48), (48, 49, 51, 50), (50, 51, 53, 52), (52, 53, 55, 54), (54, 55, 57, 56), (56, 57, 59, 58), (58, 59, 61, 60), (3, 1, 63, 61, 59, 57, 55, 53, 51, 49, 47, 45, 43, 41, 39, 37, 35, 33, 31, 29, 27, 25, 23, 21, 19, 17, 15, 13, 11, 9, 7, 5), (60, 61, 63, 62), (62, 63, 1, 0), (0, 2, 4, 6, 8, 10, 12, 14, 16, 18, 20, 22, 24, 26, 28, 30, 32, 34, 36, 38, 40, 42, 44, 46, 48, 50, 52, 54, 56, 58, 60, 62)])
_uv = me_cylinder_001.uv_layers.new(name='UVMap')
_uv.uv.foreach_set('vector', [1.0, 0.5, 1.0, 1.0, 0.9688, 1.0, 0.9688, 0.5, 0.9688, 0.5, 0.9688, 1.0, 0.9375, 1.0, 0.9375, 0.5, 0.9375, 0.5, 0.9375, 1.0, 0.9062, 1.0, 0.9062, 0.5, 0.9062, 0.5, 0.9062, 1.0, 0.875, 1.0, 0.875, 0.5, 0.875, 0.5, 0.875, 1.0, 0.8438, 1.0, 0.8438, 0.5, 0.8438, 0.5, 0.8438, 1.0, 0.8125, 1.0, 0.8125, 0.5, 0.8125, 0.5, 0.8125, 1.0, 0.7812, 1.0, 0.7812, 0.5, 0.7812, 0.5, 0.7812, 1.0, 0.75, 1.0, 0.75, 0.5, 0.75, 0.5, 0.75, 1.0, 0.7188, 1.0, 0.7188, 0.5, 0.7188, 0.5, 0.7188, 1.0, 0.6875, 1.0, 0.6875, 0.5, 0.6875, 0.5, 0.6875, 1.0, 0.6562, 1.0, 0.6562, 0.5, 0.6562, 0.5, 0.6562, 1.0, 0.625, 1.0, 0.625, 0.5, 0.625, 0.5, 0.625, 1.0, 0.5938, 1.0, 0.5938, 0.5, 0.5938, 0.5, 0.5938, 1.0, 0.5625, 1.0, 0.5625, 0.5, 0.5625, 0.5, 0.5625, 1.0, 0.5312, 1.0, 0.5312, 0.5, 0.5312, 0.5, 0.5312, 1.0, 0.5, 1.0, 0.5, 0.5, 0.5, 0.5, 0.5, 1.0, 0.4688, 1.0, 0.4688, 0.5, 0.4688, 0.5, 0.4688, 1.0, 0.4375, 1.0, 0.4375, 0.5, 0.4375, 0.5, 0.4375, 1.0, 0.4062, 1.0, 0.4062, 0.5, 0.4062, 0.5, 0.4062, 1.0, 0.375, 1.0, 0.375, 0.5, 0.375, 0.5, 0.375, 1.0, 0.3438, 1.0, 0.3438, 0.5, 0.3438, 0.5, 0.3438, 1.0, 0.3125, 1.0, 0.3125, 0.5, 0.3125, 0.5, 0.3125, 1.0, 0.2812, 1.0, 0.2812, 0.5, 0.2812, 0.5, 0.2812, 1.0, 0.25, 1.0, 0.25, 0.5, 0.25, 0.5, 0.25, 1.0, 0.2188, 1.0, 0.2188, 0.5, 0.2188, 0.5, 0.2188, 1.0, 0.1875, 1.0, 0.1875, 0.5, 0.1875, 0.5, 0.1875, 1.0, 0.1562, 1.0, 0.1562, 0.5, 0.1562, 0.5, 0.1562, 1.0, 0.125, 1.0, 0.125, 0.5, 0.125, 0.5, 0.125, 1.0, 0.09375, 1.0, 0.09375, 0.5, 0.09375, 0.5, 0.09375, 1.0, 0.0625, 1.0, 0.0625, 0.5, 0.2968, 0.4854, 0.25, 0.49, 0.2032, 0.4854, 0.1582, 0.4717, 0.1167, 0.4496, 0.08029, 0.4197, 0.05045, 0.3833, 0.02827, 0.3418, 0.01461, 0.2968, 0.01, 0.25, 0.01461, 0.2032, 0.02827, 0.1582, 0.05045, 0.1167, 0.08029, 0.08029, 0.1167, 0.05045, 0.1582, 0.02827, 0.2032, 0.01461, 0.25, 0.01, 0.2968, 0.01461, 0.3418, 0.02827, 0.3833, 0.05045, 0.4197, 0.08029, 0.4496, 0.1167, 0.4717, 0.1582, 0.4854, 0.2032, 0.49, 0.25, 0.4854, 0.2968, 0.4717, 0.3418, 0.4496, 0.3833, 0.4197, 0.4197, 0.3833, 0.4496, 0.3418, 0.4717, 0.0625, 0.5, 0.0625, 1.0, 0.03125, 1.0, 0.03125, 0.5, 0.03125, 0.5, 0.03125, 1.0, 0.0, 1.0, 0.0, 0.5, 0.75, 0.49, 0.7968, 0.4854, 0.8418, 0.4717, 0.8833, 0.4496, 0.9197, 0.4197, 0.9496, 0.3833, 0.9717, 0.3418, 0.9854, 0.2968, 0.99, 0.25, 0.9854, 0.2032, 0.9717, 0.1582, 0.9496, 0.1167, 0.9197, 0.08029, 0.8833, 0.05045, 0.8418, 0.02827, 0.7968, 0.01461, 0.75, 0.01, 0.7032, 0.01461, 0.6582, 0.02827, 0.6167, 0.05045, 0.5803, 0.08029, 0.5504, 0.1167, 0.5283, 0.1582, 0.5146, 0.2032, 0.51, 0.25, 0.5146, 0.2968, 0.5283, 0.3418, 0.5504, 0.3833, 0.5803, 0.4197, 0.6167, 0.4496, 0.6582, 0.4717, 0.7032, 0.4854])
me_cylinder_001.update()

# ---- objects
ob_light = bpy.data.objects.new('Light', light_light)
ob_cube = bpy.data.objects.new('Cube', me_cube)
ob_circle = bpy.data.objects.new('Circle', me_circle)
ob_circle_001 = bpy.data.objects.new('Circle.001', me_circle_001)
ob_cylinder = bpy.data.objects.new('Cylinder', me_cylinder)
ob_cylinder_001 = bpy.data.objects.new('Cylinder.001', me_cylinder_001)

# ---- transforms, parenting, visibility, modifiers, constraints
ob_light.location = (4.076, 1.005, 5.904)
ob_light.rotation_euler = (0.6503, 0.05522, 1.866)
ob_light.lock_rotations_4d = False
ob_light.empty_display_type = 'ARROWS'
ob_light.color = (0.0, 0.0, 0.0, 0.0)
ob_light.lineart.crease_threshold = 0.0
ob_cube.location = (0.0, 0.0, 0.0)
ob_cube.scale = (0.085, 0.11, 0.101)
ob_cube.lock_rotations_4d = False
ob_cube.empty_display_type = 'ARROWS'
ob_cube.lineart.crease_threshold = 0.0
_m = ob_cube.modifiers.new('Boolean', 'BOOLEAN')
_m.collection = col_collection_2
_m.operand_type = 'COLLECTION'
ob_circle.location = (0.031, 0.0, 0.006767)
ob_circle.rotation_euler = (-0.0, 1.571, 0.0)
ob_circle.scale = (0.09363, 0.09363, 0.06998)
ob_circle_001.location = (0.05195, 0.0, 0.1872)
ob_circle_001.rotation_euler = (-0.0, 1.571, 0.0)
ob_circle_001.scale = (0.05895, 0.05895, 0.04183)
ob_cylinder.parent = ob_circle
ob_cylinder.matrix_parent_inverse = Matrix(((7.987e-07, -0.0, -10.58, -3.964e-08), (-0.0, 10.58, -0.0, -0.0), (21.16, 0.0, 1.597e-06, -1.05), (-0.0, -0.0, -0.0, 1.0)))
ob_cylinder.location = (0.08344, 0.0, -2e-09)
ob_cylinder.rotation_euler = (-0.0, 1.571, 0.0)
ob_cylinder.scale = (0.0928, 0.0928, 0.01524)
ob_cylinder_001.parent = ob_circle_001
ob_cylinder_001.matrix_parent_inverse = Matrix(((1.433e-06, -0.0, -18.98, 3.319), (-0.0, 18.98, -0.0, -0.0), (37.95, 0.0, 2.865e-06, -2.455), (-0.0, -0.0, -0.0, 1.0)))
ob_cylinder_001.location = (0.08532, 0.0, 0.1748)
ob_cylinder_001.rotation_euler = (-0.0, 1.571, 0.0)
ob_cylinder_001.scale = (0.05092, 0.05092, 0.009267)

# ---- collection membership
scene.collection.objects.link(ob_light)
col_collection.objects.link(ob_cube)
col_collection.objects.link(ob_circle)
col_collection.objects.link(ob_circle_001)
col_collection_2.objects.link(ob_cylinder)
col_collection_2.objects.link(ob_cylinder_001)

# ---- scene / render settings (as saved in the file)
scene.frame_start = 1; scene.frame_end = 250; scene.frame_set(1)
scene.render.engine = 'BLENDER_EEVEE_NEXT'
scene.cycles.sampling_pattern = 'TABULATED_SOBOL'
scene.view_settings.view_transform = 'Filmic'
bpy.context.view_layer.update()

# ---- added for rendering (the .blend has no active camera): camera
cam_auto = bpy.data.cameras.new('AutoCamera')
cam_auto.lens = 50.0
cam_auto.sensor_width = 36.0
cam_auto.clip_end = 1000.0
ob_auto_camera = bpy.data.objects.new('AutoCamera', cam_auto)
scene.collection.objects.link(ob_auto_camera)
ob_auto_camera.location = (0.451477, -0.530591, 0.44268)
ob_auto_camera.rotation_euler = (1.09748, -7.21219e-08, 0.694738)
scene.camera = ob_auto_camera
bpy.context.view_layer.update()
